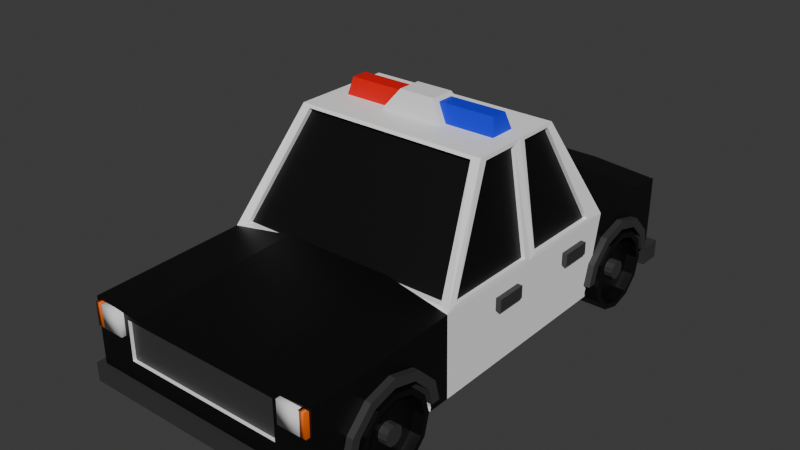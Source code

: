 # Source: Police_Car.blend  (saved by Blender 4.4.30; exported with 4.5.12 LTS)
import bpy
from mathutils import Matrix  # noqa: F401  (used for matrix-valued properties, if any)

bpy.ops.wm.read_factory_settings(use_empty=True)
scene = bpy.context.scene
scene.name = 'Scene'

# ---- collections
col_collection = bpy.data.collections.new('Collection'); scene.collection.children.link(col_collection)

# ---- materials (node trees are filled in below, after node groups)
mat_material_001 = bpy.data.materials.new('Material.001')
mat_material_002 = bpy.data.materials.new('Material.002')
mat_material_003 = bpy.data.materials.new('Material.003')
mat_material_005 = bpy.data.materials.new('Material.005')
mat_material_004 = bpy.data.materials.new('Material.004')
mat_material = bpy.data.materials.new('Material')
mat_material_007 = bpy.data.materials.new('Material.007')
mat_material_006 = bpy.data.materials.new('Material.006')

# ---- material node trees
mat_material_001.use_nodes = True; mat_material_001.node_tree.nodes.clear()
_N = mat_material_001.node_tree.nodes; _L = mat_material_001.node_tree.links
n0 = _N.new('ShaderNodeBsdfPrincipled'); n0.name = 'Principled BSDF'; n0.location = (10, 300)
n0.inputs[0].default_value = (1.0, 1.0, 1.0, 1.0)
n1 = _N.new('ShaderNodeOutputMaterial'); n1.name = 'Material Output'; n1.location = (300, 300)
_L.new(n0.outputs[0], n1.inputs[0])
n1.is_active_output = True
mat_material_002.use_nodes = True; mat_material_002.node_tree.nodes.clear()
_N = mat_material_002.node_tree.nodes; _L = mat_material_002.node_tree.links
n0 = _N.new('ShaderNodeBsdfPrincipled'); n0.name = 'Principled BSDF'; n0.location = (10, 300)
n0.inputs[0].default_value = (0.0, 0.0, 0.0, 1.0)
n1 = _N.new('ShaderNodeOutputMaterial'); n1.name = 'Material Output'; n1.location = (300, 300)
_L.new(n0.outputs[0], n1.inputs[0])
n1.is_active_output = True
mat_material_003.use_nodes = True; mat_material_003.node_tree.nodes.clear()
_N = mat_material_003.node_tree.nodes; _L = mat_material_003.node_tree.links
n0 = _N.new('ShaderNodeBsdfPrincipled'); n0.name = 'Principled BSDF'; n0.location = (10, 300)
n0.inputs[0].default_value = (0.03889, 0.03889, 0.03889, 1.0)
n1 = _N.new('ShaderNodeOutputMaterial'); n1.name = 'Material Output'; n1.location = (300, 300)
_L.new(n0.outputs[0], n1.inputs[0])
n1.is_active_output = True
mat_material_005.use_nodes = True; mat_material_005.node_tree.nodes.clear()
_N = mat_material_005.node_tree.nodes; _L = mat_material_005.node_tree.links
n0 = _N.new('ShaderNodeBsdfPrincipled'); n0.name = 'Principled BSDF'; n0.location = (10, 300)
n0.inputs[0].default_value = (0.0, 0.0, 0.0, 1.0)
n1 = _N.new('ShaderNodeOutputMaterial'); n1.name = 'Material Output'; n1.location = (300, 300)
_L.new(n0.outputs[0], n1.inputs[0])
n1.is_active_output = True
mat_material_004.use_nodes = True; mat_material_004.node_tree.nodes.clear()
_N = mat_material_004.node_tree.nodes; _L = mat_material_004.node_tree.links
n0 = _N.new('ShaderNodeBsdfPrincipled'); n0.name = 'Principled BSDF'; n0.location = (10, 300)
n0.inputs[0].default_value = (0.8004, 0.05602, 0.04718, 1.0)
n1 = _N.new('ShaderNodeOutputMaterial'); n1.name = 'Material Output'; n1.location = (300, 300)
_L.new(n0.outputs[0], n1.inputs[0])
n1.is_active_output = True
mat_material.use_nodes = True; mat_material.node_tree.nodes.clear()
_N = mat_material.node_tree.nodes; _L = mat_material.node_tree.links
n0 = _N.new('ShaderNodeBsdfPrincipled'); n0.name = 'Principled BSDF'; n0.location = (10, 300)
n0.inputs[0].default_value = (0.8006, 0.1249, 0.0, 1.0)
n1 = _N.new('ShaderNodeOutputMaterial'); n1.name = 'Material Output'; n1.location = (300, 300)
_L.new(n0.outputs[0], n1.inputs[0])
n1.is_active_output = True
mat_material_007.use_nodes = True; mat_material_007.node_tree.nodes.clear()
_N = mat_material_007.node_tree.nodes; _L = mat_material_007.node_tree.links
n0 = _N.new('ShaderNodeBsdfPrincipled'); n0.name = 'Principled BSDF'; n0.location = (10, 300)
n0.inputs[0].default_value = (0.0, 0.01637, 0.8006, 1.0)
n1 = _N.new('ShaderNodeOutputMaterial'); n1.name = 'Material Output'; n1.location = (300, 300)
_L.new(n0.outputs[0], n1.inputs[0])
n1.is_active_output = True
mat_material_006.use_nodes = True; mat_material_006.node_tree.nodes.clear()
_N = mat_material_006.node_tree.nodes; _L = mat_material_006.node_tree.links
n0 = _N.new('ShaderNodeBsdfPrincipled'); n0.name = 'Principled BSDF'; n0.location = (10, 300)
n0.inputs[0].default_value = (0.8009, 0.0, 0.002336, 1.0)
n1 = _N.new('ShaderNodeOutputMaterial'); n1.name = 'Material Output'; n1.location = (300, 300)
_L.new(n0.outputs[0], n1.inputs[0])
n1.is_active_output = True

# ---- world
world_world = bpy.data.worlds.new('World'); scene.world = world_world
world_world.use_nodes = True; world_world.node_tree.nodes.clear()
_N = world_world.node_tree.nodes; _L = world_world.node_tree.links
n0 = _N.new('ShaderNodeOutputWorld'); n0.name = 'World Output'; n0.location = (300, 300)
n1 = _N.new('ShaderNodeBackground'); n1.name = 'Background'; n1.location = (10, 300)
n1.inputs[0].default_value = (0.05088, 0.05088, 0.05088, 1.0)
_L.new(n1.outputs[0], n0.inputs[0])
n0.is_active_output = True
world_world.color = (0.05088, 0.05088, 0.05088)
world_world.sun_shadow_jitter_overblur = 0.0

# ---- meshes
me_cube_001 = bpy.data.meshes.new('Cube.001')
me_cube_001.from_pydata([(-0.6794, -1.217, -0.4061), (-0.6794, -1.217, 0.6794), (-1.0, 0.9957, -1.257), (-1.0, 0.9957, 1.0), (0.6794, -1.217, -0.4061), (0.6794, -1.217, 0.6794), (1.0, 0.9957, -1.257), (1.0, 0.9957, 1.0), (-1.0, 0.4635, -1.257), (-0.998, 0.4312, 1.097), (1.0, 0.4635, -1.257), (0.998, 0.4312, 1.097), (-1.0, -0.5059, -1.257), (0.9977, -0.4659, 1.115), (-0.9977, -0.4659, 1.115), (1.0, -0.5059, -1.257), (-0.815, -0.1679, 3.758), (-0.8147, 0.24, 3.776), (0.8147, 0.24, 3.776), (0.815, -0.1679, 3.758), (-0.9977, -0.02387, 1.115), (1.0, 0.01157, -1.257), (-1.0, 0.01157, -1.257), (0.9977, -0.02387, 1.115), (-0.815, 0.01343, 3.758), (0.815, 0.01343, 3.758), (0.998, 0.04212, 1.097), (0.9178, -0.4977, 1.077), (0.8147, 0.07958, 3.776), (0.7404, -0.2083, 3.796), (-0.7404, -0.2083, 3.796), (-0.9178, -0.4977, 1.077), (-0.998, 0.04212, 1.097), (-0.8147, 0.07958, 3.776), (0.9657, -0.02387, 1.115), (0.9657, -0.4659, 1.115), (0.7831, 0.01343, 3.758), (0.7831, -0.1679, 3.758), (-0.7537, -0.1679, 3.758), (-0.9364, -0.4659, 1.115), (-0.9364, -0.02387, 1.115), (-0.7537, 0.01343, 3.758), (-1.0, 0.01157, 1.0), (-0.9457, 0.5367, 1.051), (-0.8127, 0.04982, 3.873), (-0.765, 0.273, 3.822), (0.765, 0.273, 3.822), (0.9457, 0.5367, 1.051), (1.0, 0.01157, 1.0), (0.8127, 0.04982, 3.873), (-0.9538, 0.04212, 1.097), (-0.9538, 0.4312, 1.097), (-0.7704, 0.07958, 3.776), (-0.7704, 0.24, 3.776), (0.7772, 0.24, 3.776), (0.9606, 0.4312, 1.097), (0.9606, 0.04212, 1.097), (0.7772, 0.07958, 3.776), (-0.8127, -0.2002, 3.873), (0.8127, -0.2002, 3.873), (-0.9178, -0.4692, 1.077), (0.9178, -0.4692, 1.077), (-0.7404, -0.1798, 3.796), (0.7404, -0.1798, 3.796), (-1.0, 0.5416, 0.9748), (1.0, 0.5416, 1.0), (-0.8127, 0.2682, 3.873), (0.8127, 0.2682, 3.873), (-0.9457, 0.507, 1.051), (0.9457, 0.507, 1.051), (-0.765, 0.2432, 3.822), (0.765, 0.2432, 3.822), (-1.0, -1.217, -1.257), (1.0, -1.217, -1.257), (-0.6794, -1.202, -0.4061), (-0.6794, -1.202, 0.6794), (0.6794, -1.202, 0.6794), (0.6794, -1.202, -0.4061), (-0.4743, -0.4978, 1.275), (-1.0, -0.5155, 0.9997), (1.0, -0.5155, 0.9997), (0.4592, -0.4978, 1.275), (-0.4743, -1.264, 1.07), (-1.0, -1.217, 0.9027), (0.4592, -1.264, 1.07), (1.0, -1.217, 0.9027), (1.0, 0.8194, 1.133), (-1.0, 0.8194, 1.133), (1.0, 0.6414, 1.133), (-1.0, 0.6414, 1.133), (0.4522, 0.9957, 1.149), (0.4539, 0.5416, 1.149), (0.4634, 0.6414, 1.282), (0.4627, 0.8194, 1.282), (-0.4783, 0.5416, 1.124), (-0.4838, 0.9957, 1.149), (-0.4631, 0.6414, 1.282), (-0.4656, 0.8194, 1.282), (1.0, -1.067, -1.257), (1.0, -0.6076, -1.257), (-1.0, -1.067, -1.257), (-1.0, -0.6076, -1.257), (1.0, -0.8371, 0.2651), (1.0, -0.6345, -0.4455), (1.0, -0.7201, 0.07472), (1.0, -1.071, -1.156), (1.0, -1.04, -0.4455), (1.0, -0.6032, -1.156), (1.0, -0.954, 0.07472), (-1.0, -1.04, -0.4455), (-1.0, -0.954, 0.07472), (-1.0, -0.8371, 0.2651), (-1.0, -1.071, -1.156), (-1.0, -0.6032, -1.156), (-1.0, -0.6345, -0.4455), (-1.0, -0.7201, 0.07472), (-1.0, 0.4655, -1.257), (-1.0, 0.8119, 0.07472), (-1.0, 0.9288, -1.156), (-1.0, 0.9244, -1.257), (-1.0, 0.8975, -0.4455), (-1.0, 0.4644, -1.232), (-1.0, 0.4902, -0.4952), (-1.0, 0.4924, -0.4455), (-1.0, 0.6949, 0.2651), (-1.0, 0.578, 0.07472), (1.0, 0.4655, -1.257), (1.0, 0.9244, -1.257), (1.0, 0.4644, -1.232), (1.0, 0.4924, -0.4455), (1.0, 0.4888, -0.5264), (1.0, 0.9288, -1.156), (1.0, 0.578, 0.07472), (1.0, 0.6949, 0.2651), (1.0, 0.8975, -0.4455), (1.0, 0.8119, 0.07472), (-1.0, 0.461, -1.156), (1.0, 0.461, -1.156)], [], [(89, 87, 3, 2, 119, 118, 120, 117, 124, 125, 123, 122, 64), (116, 8, 121), (95, 90, 7, 6, 2, 3), (23, 13, 80, 48), (1, 0, 74, 75), (73, 72, 100, 98), (107, 99, 15, 80, 85, 73, 98, 105, 106, 108, 102, 104, 103), (10, 8, 116, 126), (119, 2, 6, 127), (128, 10, 126), (6, 7, 86, 88, 65, 130, 129, 132, 133, 135, 134, 131, 127), (22, 42, 64, 122, 136, 121, 8), (27, 31, 79, 80), (46, 47, 69, 71), (29, 27, 80, 59), (49, 44, 58, 59), (27, 29, 63, 61), (26, 11, 55, 56), (16, 24, 41, 38), (32, 33, 52, 50), (23, 25, 36, 34), (67, 66, 44, 49), (130, 65, 48, 21, 10, 128, 137), (14, 20, 42, 79), (21, 48, 80, 15), (19, 25, 49, 59), (0, 1, 83, 72), (12, 79, 42, 22), (31, 30, 58, 79), (24, 16, 58, 44), (20, 24, 44, 42), (25, 23, 48, 49), (35, 34, 36, 37), (25, 19, 37, 36), (19, 13, 35, 37), (13, 23, 34, 35), (40, 39, 38, 41), (14, 16, 38, 39), (24, 20, 40, 41), (20, 14, 39, 40), (32, 9, 64, 42), (17, 33, 44, 66), (9, 17, 66, 64), (18, 11, 65, 67), (11, 26, 48, 65), (28, 18, 67, 49), (33, 32, 42, 44), (26, 28, 49, 48), (51, 50, 52, 53), (17, 9, 51, 53), (9, 32, 50, 51), (33, 17, 53, 52), (56, 55, 54, 57), (28, 26, 56, 57), (18, 28, 57, 54), (11, 18, 54, 55), (16, 14, 79, 58), (30, 29, 59, 58), (13, 19, 59, 80), (81, 78, 82, 84), (60, 61, 63, 62), (31, 27, 61, 60), (30, 31, 60, 62), (29, 30, 62, 63), (65, 91, 94, 64), (64, 43, 47, 65), (46, 45, 66, 67), (45, 43, 64, 66), (47, 46, 67, 65), (69, 68, 70, 71), (45, 46, 71, 70), (43, 45, 70, 68), (47, 43, 68, 69), (1, 5, 85, 83), (4, 0, 72, 73), (5, 4, 73, 85), (77, 76, 75, 74), (5, 1, 75, 76), (4, 5, 76, 77), (0, 4, 77, 74), (81, 84, 85, 80), (84, 82, 83, 85), (82, 78, 79, 83), (78, 81, 80, 79), (112, 100, 72, 83, 79, 12, 101, 113, 114, 115, 111, 110, 109), (86, 93, 92, 88), (7, 90, 93, 86), (88, 92, 91, 65), (92, 93, 97, 96), (93, 90, 95, 97), (91, 92, 96, 94), (97, 95, 3, 87), (94, 96, 89, 64), (96, 97, 87, 89), (99, 107, 113, 101), (100, 112, 105, 98), (109, 106, 105, 112), (110, 108, 106, 109), (111, 102, 108, 110), (104, 102, 111, 115), (103, 104, 115, 114), (107, 103, 114, 113), (118, 119, 127, 131), (116, 121, 136, 137, 128, 126), (122, 123, 129, 130, 137, 136), (125, 132, 129, 123), (124, 133, 132, 125), (124, 117, 135, 133), (117, 120, 134, 135), (120, 118, 131, 134)])
me_cube_001.polygons.foreach_set('material_index', [1, 0, 1, 0, 0, 0, 1, 0, 0, 0, 1, 0, 0, 0, 0, 0, 0, 0, 0, 0, 0, 0, 0, 0, 0, 0, 1, 0, 0, 0, 0, 0, 1, 0, 0, 0, 1, 0, 0, 0, 0, 0, 0, 0, 0, 0, 0, 0, 1, 0, 0, 0, 1, 0, 0, 0, 0, 0, 0, 1, 1, 0, 0, 0, 0, 0, 0, 0, 0, 1, 0, 0, 0, 1, 1, 1, 2, 0, 0, 0, 1, 1, 1, 0, 1, 1, 1, 1, 1, 1, 1, 1, 1, 1, 0, 0, 0, 0, 0, 0, 0, 0, 0, 0, 0, 0, 0, 0, 0, 0])
_uv = me_cube_001.uv_layers.new(name='UVMap')
_uv.uv.foreach_set('vector', [0.625, 0.1924, 0.625, 0.213, 0.625, 0.25, 0.375, 0.25, 0.375, 0.2407, 0.3862, 0.2412, 0.465, 0.2365, 0.5229, 0.2237, 0.5444, 0.2064, 0.5238, 0.1905, 0.4659, 0.1809, 0.4604, 0.1809, 0.625, 0.1809, 0.375, 0.1811, 0.375, 0.1809, 0.3778, 0.1809, 0.625, 0.3453, 0.625, 0.4018, 0.625, 0.5, 0.375, 0.5, 0.375, 0.25, 0.625, 0.25, 0.625, 0.6155, 0.625, 0.6576, 0.625, 0.6602, 0.625, 0.612, 0.5895, 0.9599, 0.4105, 0.9599, 0.4105, 0.9599, 0.5895, 0.9599, 0.375, 0.75, 0.125, 0.75, 0.125, 0.7312, 0.375, 0.7312, 0.3862, 0.6732, 0.375, 0.6739, 0.375, 0.6611, 0.625, 0.6598, 0.6142, 0.75, 0.375, 0.75, 0.375, 0.7312, 0.3862, 0.7317, 0.4649, 0.7276, 0.5225, 0.7166, 0.5436, 0.7016, 0.5225, 0.6869, 0.4649, 0.6765, 0.375, 0.5691, 0.125, 0.5691, 0.125, 0.5689, 0.375, 0.5689, 0.125, 0.5093, 0.125, 0.5, 0.375, 0.5, 0.375, 0.5093, 0.3778, 0.5691, 0.375, 0.5691, 0.375, 0.5689, 0.375, 0.5, 0.625, 0.5, 0.625, 0.537, 0.625, 0.5576, 0.625, 0.5691, 0.456, 0.5691, 0.4649, 0.569, 0.5224, 0.5595, 0.5432, 0.5435, 0.5223, 0.5263, 0.4648, 0.5135, 0.3862, 0.5088, 0.375, 0.5093, 0.375, 0.138, 0.625, 0.138, 0.625, 0.1809, 0.4604, 0.1809, 0.3863, 0.1803, 0.3778, 0.1809, 0.375, 0.1809, 0.6349, 0.6611, 0.8651, 0.6611, 0.875, 0.6611, 0.625, 0.6611, 0.6326, 0.5691, 0.6315, 0.5691, 0.6315, 0.5691, 0.6326, 0.5691, 0.6365, 0.6611, 0.6349, 0.6611, 0.625, 0.6611, 0.625, 0.6611, 0.625, 0.612, 0.875, 0.612, 0.875, 0.6611, 0.625, 0.6611, 0.6349, 0.6611, 0.6365, 0.6611, 0.6365, 0.6611, 0.6349, 0.6611, 0.625, 0.6091, 0.625, 0.572, 0.625, 0.572, 0.625, 0.6091, 0.625, 0.09574, 0.625, 0.1311, 0.625, 0.1311, 0.625, 0.09574, 0.625, 0.1409, 0.625, 0.1438, 0.625, 0.1438, 0.625, 0.1409, 0.625, 0.6155, 0.625, 0.6189, 0.625, 0.6189, 0.625, 0.6155, 0.625, 0.5691, 0.875, 0.5691, 0.875, 0.612, 0.625, 0.612, 0.456, 0.5691, 0.625, 0.5691, 0.625, 0.612, 0.375, 0.612, 0.375, 0.5691, 0.3778, 0.5691, 0.3862, 0.5697, 0.625, 0.09238, 0.625, 0.1345, 0.625, 0.138, 0.625, 0.08985, 0.375, 0.612, 0.625, 0.612, 0.625, 0.6602, 0.375, 0.6611, 0.625, 0.6543, 0.625, 0.6189, 0.625, 0.612, 0.625, 0.6611, 0.4105, 0.9599, 0.5895, 0.9599, 0.6142, 1.0, 0.375, 1.0, 0.375, 0.08887, 0.625, 0.08985, 0.625, 0.138, 0.375, 0.138, 0.8651, 0.6611, 0.8635, 0.6611, 0.875, 0.6611, 0.875, 0.6611, 0.625, 0.1311, 0.625, 0.09574, 0.625, 0.08887, 0.625, 0.138, 0.625, 0.1345, 0.625, 0.1311, 0.625, 0.138, 0.625, 0.138, 0.625, 0.6189, 0.625, 0.6155, 0.625, 0.612, 0.625, 0.612, 0.625, 0.6576, 0.625, 0.6155, 0.625, 0.6189, 0.625, 0.6543, 0.625, 0.6189, 0.625, 0.6543, 0.625, 0.6543, 0.625, 0.6189, 0.625, 0.6543, 0.625, 0.6576, 0.625, 0.6576, 0.625, 0.6543, 0.625, 0.6576, 0.625, 0.6155, 0.625, 0.6155, 0.625, 0.6576, 0.625, 0.1345, 0.625, 0.09238, 0.625, 0.09574, 0.625, 0.1311, 0.625, 0.09238, 0.625, 0.09574, 0.625, 0.09574, 0.625, 0.09238, 0.625, 0.1311, 0.625, 0.1345, 0.625, 0.1345, 0.625, 0.1311, 0.625, 0.1345, 0.625, 0.09238, 0.625, 0.09238, 0.625, 0.1345, 0.625, 0.1409, 0.625, 0.178, 0.625, 0.1809, 0.625, 0.138, 0.625, 0.1751, 0.625, 0.1438, 0.625, 0.138, 0.625, 0.1809, 0.625, 0.178, 0.625, 0.1751, 0.625, 0.1809, 0.625, 0.1809, 0.625, 0.5749, 0.625, 0.572, 0.625, 0.5691, 0.625, 0.5691, 0.625, 0.572, 0.625, 0.6091, 0.625, 0.612, 0.625, 0.5691, 0.625, 0.6062, 0.625, 0.5749, 0.625, 0.5691, 0.625, 0.612, 0.625, 0.1438, 0.625, 0.1409, 0.625, 0.138, 0.625, 0.138, 0.625, 0.6091, 0.625, 0.6062, 0.625, 0.612, 0.625, 0.612, 0.625, 0.178, 0.625, 0.1409, 0.625, 0.1438, 0.625, 0.1751, 0.625, 0.1751, 0.625, 0.178, 0.625, 0.178, 0.625, 0.1751, 0.625, 0.178, 0.625, 0.1409, 0.625, 0.1409, 0.625, 0.178, 0.625, 0.1438, 0.625, 0.1751, 0.625, 0.1751, 0.625, 0.1438, 0.625, 0.6091, 0.625, 0.572, 0.625, 0.5749, 0.625, 0.6062, 0.625, 0.6062, 0.625, 0.6091, 0.625, 0.6091, 0.625, 0.6062, 0.625, 0.5749, 0.625, 0.6062, 0.625, 0.6062, 0.625, 0.5749, 0.625, 0.572, 0.625, 0.5749, 0.625, 0.5749, 0.625, 0.572, 0.625, 0.09574, 0.625, 0.09238, 0.625, 0.09018, 0.625, 0.08887, 0.8635, 0.6611, 0.6365, 0.6611, 0.625, 0.6611, 0.875, 0.6611, 0.625, 0.6576, 0.625, 0.6543, 0.625, 0.6611, 0.625, 0.6598, 0.6372, 0.6733, 0.8628, 0.6733, 0.8628, 0.7378, 0.6372, 0.7378, 0.8651, 0.6611, 0.6349, 0.6611, 0.6365, 0.6611, 0.8635, 0.6611, 0.8651, 0.6611, 0.6349, 0.6611, 0.6349, 0.6611, 0.8651, 0.6611, 0.8635, 0.6611, 0.8651, 0.6611, 0.8651, 0.6611, 0.8635, 0.6611, 0.6365, 0.6611, 0.8635, 0.6611, 0.8635, 0.6611, 0.6365, 0.6611, 0.625, 0.5691, 0.7231, 0.5691, 0.7794, 0.5691, 0.875, 0.5691, 0.875, 0.5691, 0.8685, 0.5691, 0.6315, 0.5691, 0.625, 0.5691, 0.6326, 0.5691, 0.8674, 0.5691, 0.875, 0.5691, 0.625, 0.5691, 0.8674, 0.5691, 0.8685, 0.5691, 0.875, 0.5691, 0.875, 0.5691, 0.6315, 0.5691, 0.6326, 0.5691, 0.625, 0.5691, 0.625, 0.5691, 0.6315, 0.5691, 0.8685, 0.5691, 0.8674, 0.5691, 0.6326, 0.5691, 0.8674, 0.5691, 0.6326, 0.5691, 0.6326, 0.5691, 0.8674, 0.5691, 0.8685, 0.5691, 0.8674, 0.5691, 0.8674, 0.5691, 0.8685, 0.5691, 0.6315, 0.5691, 0.8685, 0.5691, 0.8685, 0.5691, 0.6315, 0.5691, 0.5895, 0.9599, 0.5895, 0.7901, 0.6142, 0.75, 0.6142, 1.0, 0.4105, 0.7901, 0.4105, 0.9599, 0.375, 1.0, 0.375, 0.75, 0.5895, 0.7901, 0.4105, 0.7901, 0.375, 0.75, 0.6142, 0.75, 0.4105, 0.7901, 0.5895, 0.7901, 0.5895, 0.9599, 0.4105, 0.9599, 0.5895, 0.7901, 0.5895, 0.9599, 0.5895, 0.9599, 0.5895, 0.7901, 0.4105, 0.7901, 0.5895, 0.7901, 0.5895, 0.7901, 0.4105, 0.7901, 0.4105, 0.9599, 0.4105, 0.7901, 0.4105, 0.7901, 0.4105, 0.9599, 0.6372, 0.6733, 0.6372, 0.7378, 0.6142, 0.75, 0.625, 0.6598, 0.6372, 0.7378, 0.8628, 0.7378, 0.875, 0.75, 0.625, 0.75, 0.8628, 0.7378, 0.8628, 0.6733, 0.875, 0.6611, 0.875, 0.75, 0.8628, 0.6733, 0.6372, 0.6733, 0.625, 0.6611, 0.875, 0.6611, 0.3862, 0.01827, 0.375, 0.01879, 0.375, 0.0, 0.6142, 0.0, 0.625, 0.09016, 0.375, 0.08887, 0.375, 0.07615, 0.3862, 0.07679, 0.4649, 0.07352, 0.5225, 0.06313, 0.5436, 0.04838, 0.5225, 0.0334, 0.4649, 0.02238, 0.625, 0.537, 0.7225, 0.537, 0.7225, 0.5576, 0.625, 0.5576, 0.625, 0.5, 0.7232, 0.5, 0.7225, 0.537, 0.625, 0.537, 0.625, 0.5576, 0.7225, 0.5576, 0.7231, 0.5691, 0.625, 0.5691, 0.7225, 0.5576, 0.7225, 0.537, 0.7786, 0.537, 0.7784, 0.5576, 0.7225, 0.537, 0.7232, 0.5, 0.7797, 0.5, 0.7786, 0.537, 0.7231, 0.5691, 0.7225, 0.5576, 0.7784, 0.5576, 0.7794, 0.5691, 0.7786, 0.537, 0.7797, 0.5, 0.875, 0.5, 0.875, 0.537, 0.7794, 0.5691, 0.7784, 0.5576, 0.875, 0.5576, 0.875, 0.5691, 0.7784, 0.5576, 0.7786, 0.537, 0.875, 0.537, 0.875, 0.5576, 0.9881, 0.9065, 1.0, 0.9065, 1.0, 0.6095, 0.9881, 0.6095, 0.5119, 0.6095, 0.5, 0.6095, 0.5, 0.9065, 0.5119, 0.9065, 0.4167, 0.6095, 0.4167, 0.9065, 0.5, 0.9065, 0.5, 0.6095, 0.3333, 0.6095, 0.3333, 0.9065, 0.4167, 0.9065, 0.4167, 0.6095, 0.25, 0.6095, 0.25, 0.9065, 0.3333, 0.9065, 0.3333, 0.6095, 0.1667, 0.9065, 0.25, 0.9065, 0.25, 0.6095, 0.1667, 0.6095, 0.08333, 0.9065, 0.1667, 0.9065, 0.1667, 0.6095, 0.08333, 0.6095, 7.451e-08, 0.9065, 0.08333, 0.9065, 0.08333, 0.6095, 7.451e-08, 0.6095, 1.0, 0.6095, 0.9881, 0.6095, 0.9881, 0.9065, 1.0, 0.9065, 0.5119, 0.6095, 0.509, 0.6095, 0.5, 0.6095, 0.5, 0.9065, 0.5089, 0.9065, 0.5119, 0.9065, 0.4225, 0.6095, 0.4167, 0.6095, 0.4167, 0.9065, 0.4262, 0.9065, 0.5, 0.9065, 0.5, 0.6095, 0.3333, 0.6095, 0.3333, 0.9065, 0.4167, 0.9065, 0.4167, 0.6095, 0.25, 0.6095, 0.25, 0.9065, 0.3333, 0.9065, 0.3333, 0.6095, 0.25, 0.6095, 0.1667, 0.6095, 0.1667, 0.9065, 0.25, 0.9065, 0.1667, 0.6095, 0.08333, 0.6095, 0.08333, 0.9065, 0.1667, 0.9065, 0.08333, 0.6095, 7.451e-08, 0.6095, 7.451e-08, 0.9065, 0.08333, 0.9065])
me_cube_001.materials.append(mat_material_001)
me_cube_001.materials.append(mat_material_002)
me_cube_001.materials.append(mat_material_003)
me_cube_001.materials.append(mat_material_005)
me_cube_001.update()
me_cube_002 = bpy.data.meshes.new('Cube.002')
me_cube_002.from_pydata([(-1.0, -1.0, -1.0), (-1.0, -1.0, 1.0), (-1.0, 1.0, -1.0), (-1.0, 1.0, 1.0), (1.0, -1.0, -1.0), (1.0, -1.0, 1.0), (1.0, 1.0, -1.0), (1.0, 1.0, 1.0)], [], [(0, 1, 3, 2), (2, 3, 7, 6), (6, 7, 5, 4), (4, 5, 1, 0), (7, 3, 1, 5)])
_uv = me_cube_002.uv_layers.new(name='UVMap')
_uv.uv.foreach_set('vector', [0.375, 0.0, 0.625, 0.0, 0.625, 0.25, 0.375, 0.25, 0.375, 0.25, 0.625, 0.25, 0.625, 0.5, 0.375, 0.5, 0.375, 0.5, 0.625, 0.5, 0.625, 0.75, 0.375, 0.75, 0.375, 0.75, 0.625, 0.75, 0.625, 1.0, 0.375, 1.0, 0.625, 0.5, 0.875, 0.5, 0.875, 0.75, 0.625, 0.75])
me_cube_002.materials.append(mat_material_003)
me_cube_002.update()
me_cube_004 = bpy.data.meshes.new('Cube.004')
me_cube_004.from_pydata([(-1.0, -1.0, -1.0), (-1.0, -1.0, 1.0), (-1.0, 1.0, -1.0), (-1.0, 1.0, 1.0), (1.0, -1.0, -1.0), (1.0, -1.0, 1.0), (1.0, 1.0, -1.0), (1.0, 1.0, 1.0)], [], [(0, 1, 3, 2), (2, 3, 7, 6), (6, 7, 5, 4), (4, 5, 1, 0), (2, 6, 4, 0), (7, 3, 1, 5)])
me_cube_004.polygons.foreach_set('use_smooth', [True] * 6)
_uv = me_cube_004.uv_layers.new(name='UVMap')
_uv.uv.foreach_set('vector', [0.375, 0.0, 0.625, 0.0, 0.625, 0.25, 0.375, 0.25, 0.375, 0.25, 0.625, 0.25, 0.625, 0.5, 0.375, 0.5, 0.375, 0.5, 0.625, 0.5, 0.625, 0.75, 0.375, 0.75, 0.375, 0.75, 0.625, 0.75, 0.625, 1.0, 0.375, 1.0, 0.125, 0.5, 0.375, 0.5, 0.375, 0.75, 0.125, 0.75, 0.625, 0.5, 0.875, 0.5, 0.875, 0.75, 0.625, 0.75])
me_cube_004.update()
me_cube_005 = bpy.data.meshes.new('Cube.005')
me_cube_005.from_pydata([(-1.0, -1.0, -1.0), (-1.0, -1.0, 1.0), (-1.0, 1.0, -1.0), (-1.0, 1.0, 1.0), (1.0, -1.0, -1.0), (1.0, -1.0, 1.0), (1.0, 1.0, -1.0), (1.0, 1.0, 1.0)], [], [(0, 1, 3, 2), (2, 3, 7, 6), (6, 7, 5, 4), (4, 5, 1, 0), (2, 6, 4, 0), (7, 3, 1, 5)])
me_cube_005.polygons.foreach_set('use_smooth', [True] * 6)
_uv = me_cube_005.uv_layers.new(name='UVMap')
_uv.uv.foreach_set('vector', [0.375, 0.0, 0.625, 0.0, 0.625, 0.25, 0.375, 0.25, 0.375, 0.25, 0.625, 0.25, 0.625, 0.5, 0.375, 0.5, 0.375, 0.5, 0.625, 0.5, 0.625, 0.75, 0.375, 0.75, 0.375, 0.75, 0.625, 0.75, 0.625, 1.0, 0.375, 1.0, 0.125, 0.5, 0.375, 0.5, 0.375, 0.75, 0.125, 0.75, 0.625, 0.5, 0.875, 0.5, 0.875, 0.75, 0.625, 0.75])
me_cube_005.materials.append(None)
me_cube_005.update()
me_cube_006 = bpy.data.meshes.new('Cube.006')
me_cube_006.from_pydata([(-1.0, -1.0, -1.0), (-1.0, -1.0, 1.0), (-1.0, 1.0, -1.0), (-1.0, 1.0, 1.0), (1.0, -1.0, -1.0), (1.0, -1.0, 1.0), (1.0, 1.0, -1.0), (1.0, 1.0, 1.0)], [], [(0, 1, 3, 2), (2, 3, 7, 6), (6, 7, 5, 4), (4, 5, 1, 0), (2, 6, 4, 0), (7, 3, 1, 5)])
me_cube_006.polygons.foreach_set('use_smooth', [True] * 6)
_uv = me_cube_006.uv_layers.new(name='UVMap')
_uv.uv.foreach_set('vector', [0.375, 0.0, 0.625, 0.0, 0.625, 0.25, 0.375, 0.25, 0.375, 0.25, 0.625, 0.25, 0.625, 0.5, 0.375, 0.5, 0.375, 0.5, 0.625, 0.5, 0.625, 0.75, 0.375, 0.75, 0.375, 0.75, 0.625, 0.75, 0.625, 1.0, 0.375, 1.0, 0.125, 0.5, 0.375, 0.5, 0.375, 0.75, 0.125, 0.75, 0.625, 0.5, 0.875, 0.5, 0.875, 0.75, 0.625, 0.75])
me_cube_006.materials.append(mat_material_004)
me_cube_006.update()
me_cube_007 = bpy.data.meshes.new('Cube.007')
me_cube_007.from_pydata([(-1.0, -1.0, -1.0), (-1.0, -1.0, 1.0), (-1.0, 1.0, -1.0), (-1.0, 1.0, 1.0), (1.0, -1.0, -1.0), (1.0, -1.0, 1.0), (1.0, 1.0, -1.0), (1.0, 1.0, 1.0)], [], [(0, 1, 3, 2), (2, 3, 7, 6), (6, 7, 5, 4), (4, 5, 1, 0), (2, 6, 4, 0), (7, 3, 1, 5)])
me_cube_007.polygons.foreach_set('use_smooth', [True] * 6)
_uv = me_cube_007.uv_layers.new(name='UVMap')
_uv.uv.foreach_set('vector', [0.375, 0.0, 0.625, 0.0, 0.625, 0.25, 0.375, 0.25, 0.375, 0.25, 0.625, 0.25, 0.625, 0.5, 0.375, 0.5, 0.375, 0.5, 0.625, 0.5, 0.625, 0.75, 0.375, 0.75, 0.375, 0.75, 0.625, 0.75, 0.625, 1.0, 0.375, 1.0, 0.125, 0.5, 0.375, 0.5, 0.375, 0.75, 0.125, 0.75, 0.625, 0.5, 0.875, 0.5, 0.875, 0.75, 0.625, 0.75])
me_cube_007.materials.append(mat_material_004)
me_cube_007.update()
me_cube_010 = bpy.data.meshes.new('Cube.010')
me_cube_010.from_pydata([(-1.0, -1.0, -1.0), (-1.0, -1.0, 1.0), (-1.0, 1.0, -1.0), (-1.0, 1.0, 1.0), (1.0, -1.0, -1.0), (1.0, -1.0, 1.0), (1.0, 1.0, -1.0), (1.0, 1.0, 1.0)], [], [(0, 1, 3, 2), (2, 3, 7, 6), (6, 7, 5, 4), (4, 5, 1, 0), (2, 6, 4, 0), (7, 3, 1, 5)])
me_cube_010.polygons.foreach_set('use_smooth', [True] * 6)
_uv = me_cube_010.uv_layers.new(name='UVMap')
_uv.uv.foreach_set('vector', [0.375, 0.0, 0.625, 0.0, 0.625, 0.25, 0.375, 0.25, 0.375, 0.25, 0.625, 0.25, 0.625, 0.5, 0.375, 0.5, 0.375, 0.5, 0.625, 0.5, 0.625, 0.75, 0.375, 0.75, 0.375, 0.75, 0.625, 0.75, 0.625, 1.0, 0.375, 1.0, 0.125, 0.5, 0.375, 0.5, 0.375, 0.75, 0.125, 0.75, 0.625, 0.5, 0.875, 0.5, 0.875, 0.75, 0.625, 0.75])
me_cube_010.materials.append(mat_material)
me_cube_010.update()
me_cube_011 = bpy.data.meshes.new('Cube.011')
me_cube_011.from_pydata([(-1.0, -1.0, -1.0), (-1.0, -1.0, 1.0), (-1.0, 1.0, -1.0), (-1.0, 1.0, 1.0), (1.0, -1.0, -1.0), (1.0, -1.0, 1.0), (1.0, 1.0, -1.0), (1.0, 1.0, 1.0)], [], [(0, 1, 3, 2), (2, 3, 7, 6), (6, 7, 5, 4), (4, 5, 1, 0), (2, 6, 4, 0), (7, 3, 1, 5)])
me_cube_011.polygons.foreach_set('use_smooth', [True] * 6)
_uv = me_cube_011.uv_layers.new(name='UVMap')
_uv.uv.foreach_set('vector', [0.375, 0.0, 0.625, 0.0, 0.625, 0.25, 0.375, 0.25, 0.375, 0.25, 0.625, 0.25, 0.625, 0.5, 0.375, 0.5, 0.375, 0.5, 0.625, 0.5, 0.625, 0.75, 0.375, 0.75, 0.375, 0.75, 0.625, 0.75, 0.625, 1.0, 0.375, 1.0, 0.125, 0.5, 0.375, 0.5, 0.375, 0.75, 0.125, 0.75, 0.625, 0.5, 0.875, 0.5, 0.875, 0.75, 0.625, 0.75])
me_cube_011.materials.append(mat_material)
me_cube_011.update()
me_cube_012 = bpy.data.meshes.new('Cube.012')
me_cube_012.from_pydata([(-1.0, -1.0, -1.0), (-1.0, -1.0, 1.0), (-1.0, 1.0, -1.0), (-1.0, 1.0, 1.0), (1.0, -1.0, -1.0), (1.0, -1.0, 1.0), (1.0, 1.0, -1.0), (1.0, 1.0, 1.0)], [], [(2, 3, 7, 6), (6, 7, 5, 4), (4, 5, 1, 0), (2, 6, 4, 0), (7, 3, 1, 5)])
_uv = me_cube_012.uv_layers.new(name='UVMap')
_uv.uv.foreach_set('vector', [0.375, 0.25, 0.625, 0.25, 0.625, 0.5, 0.375, 0.5, 0.375, 0.5, 0.625, 0.5, 0.625, 0.75, 0.375, 0.75, 0.375, 0.75, 0.625, 0.75, 0.625, 1.0, 0.375, 1.0, 0.125, 0.5, 0.375, 0.5, 0.375, 0.75, 0.125, 0.75, 0.625, 0.5, 0.875, 0.5, 0.875, 0.75, 0.625, 0.75])
me_cube_012.materials.append(mat_material_003)
me_cube_012.update()
me_cube_013 = bpy.data.meshes.new('Cube.013')
me_cube_013.from_pydata([(-1.0, -1.0, -1.0), (-1.0, -1.0, 1.0), (-1.0, 1.0, -1.0), (-1.0, 1.0, 1.0), (1.0, -1.0, -1.0), (1.0, -1.0, 1.0), (1.0, 1.0, -1.0), (1.0, 1.0, 1.0)], [], [(2, 3, 7, 6), (6, 7, 5, 4), (4, 5, 1, 0), (2, 6, 4, 0), (7, 3, 1, 5)])
_uv = me_cube_013.uv_layers.new(name='UVMap')
_uv.uv.foreach_set('vector', [0.375, 0.25, 0.625, 0.25, 0.625, 0.5, 0.375, 0.5, 0.375, 0.5, 0.625, 0.5, 0.625, 0.75, 0.375, 0.75, 0.375, 0.75, 0.625, 0.75, 0.625, 1.0, 0.375, 1.0, 0.125, 0.5, 0.375, 0.5, 0.375, 0.75, 0.125, 0.75, 0.625, 0.5, 0.875, 0.5, 0.875, 0.75, 0.625, 0.75])
me_cube_013.materials.append(mat_material_003)
me_cube_013.update()
me_cube_014 = bpy.data.meshes.new('Cube.014')
me_cube_014.from_pydata([(-1.0, -1.0, -1.0), (-1.0, -1.0, 1.0), (-1.0, 1.0, -1.0), (-1.0, 1.0, 1.0), (1.0, -1.0, -1.0), (1.0, -1.0, 1.0), (1.0, 1.0, -1.0), (1.0, 1.0, 1.0)], [], [(0, 1, 3, 2), (2, 3, 7, 6), (4, 5, 1, 0), (2, 6, 4, 0), (7, 3, 1, 5)])
_uv = me_cube_014.uv_layers.new(name='UVMap')
_uv.uv.foreach_set('vector', [0.375, 0.0, 0.625, 0.0, 0.625, 0.25, 0.375, 0.25, 0.375, 0.25, 0.625, 0.25, 0.625, 0.5, 0.375, 0.5, 0.375, 0.75, 0.625, 0.75, 0.625, 1.0, 0.375, 1.0, 0.125, 0.5, 0.375, 0.5, 0.375, 0.75, 0.125, 0.75, 0.625, 0.5, 0.875, 0.5, 0.875, 0.75, 0.625, 0.75])
me_cube_014.materials.append(mat_material_003)
me_cube_014.update()
me_cube_015 = bpy.data.meshes.new('Cube.015')
me_cube_015.from_pydata([(-1.0, -1.0, -1.0), (-1.0, -1.0, 1.0), (-1.0, 1.0, -1.0), (-1.0, 1.0, 1.0), (1.0, -1.0, -1.0), (1.0, -1.0, 1.0), (1.0, 1.0, -1.0), (1.0, 1.0, 1.0)], [], [(0, 1, 3, 2), (2, 3, 7, 6), (4, 5, 1, 0), (2, 6, 4, 0), (7, 3, 1, 5)])
_uv = me_cube_015.uv_layers.new(name='UVMap')
_uv.uv.foreach_set('vector', [0.375, 0.0, 0.625, 0.0, 0.625, 0.25, 0.375, 0.25, 0.375, 0.25, 0.625, 0.25, 0.625, 0.5, 0.375, 0.5, 0.375, 0.75, 0.625, 0.75, 0.625, 1.0, 0.375, 1.0, 0.125, 0.5, 0.375, 0.5, 0.375, 0.75, 0.125, 0.75, 0.625, 0.5, 0.875, 0.5, 0.875, 0.75, 0.625, 0.75])
me_cube_015.materials.append(mat_material_003)
me_cube_015.update()
me_cylinder_004 = bpy.data.meshes.new('Cylinder.004')
me_cylinder_004.from_pydata([(-0.5, -0.866, -1.0), (-0.5, -0.866, 1.0), (-0.866, -0.5, -1.0), (-0.866, -0.5, 1.0), (-1.0, 7.153e-07, -1.0), (-1.0, 7.153e-07, 1.0), (-0.866, 0.5, -1.0), (-0.866, 0.5, 1.0), (-0.5, 0.866, -1.0), (-0.5, 0.866, 1.0), (-0.4184, 0.7247, 1.0), (-0.8368, 7.153e-07, 1.0), (-0.4184, -0.7247, 1.0), (-0.7247, -0.4184, 1.0), (-0.7247, 0.4184, 1.0), (-0.7247, -0.4184, -1.0), (-0.8368, 7.153e-07, -1.0), (-0.7247, 0.4184, -1.0), (-0.4184, -0.7247, -1.0), (-0.4184, 0.7247, -1.0), (-0.121, -0.9676, 1.0), (-0.121, -0.9676, -1.0), (-0.121, -0.8044, 1.0), (-0.121, 0.9676, 1.0), (-0.121, 0.8044, 1.0), (-0.121, 0.9676, -1.0), (-0.121, -0.8044, -1.0), (-0.121, 0.8044, -1.0)], [], [(1, 0, 21, 20), (0, 1, 3, 2), (2, 3, 5, 4), (4, 5, 7, 6), (14, 7, 5, 3, 1, 20, 22, 12, 13, 11), (23, 9, 7, 14, 10, 24), (6, 7, 9, 8), (8, 9, 23, 25), (15, 18, 0, 2, 4, 6, 8, 19, 17, 16), (21, 0, 18, 26), (19, 8, 25, 27), (26, 18, 12, 22), (13, 12, 18, 15), (16, 11, 13, 15), (17, 14, 11, 16), (19, 10, 14, 17), (10, 19, 27, 24), (24, 27, 25, 23), (20, 21, 26, 22)])
_uv = me_cylinder_004.uv_layers.new(name='UVMap')
_uv.uv.foreach_set('vector', [0.4167, 1.0, 0.4167, 0.5, 0.4798, 0.5, 0.4798, 1.0, 0.4167, 0.5, 0.4167, 1.0, 0.3333, 1.0, 0.3333, 0.5, 0.3333, 0.5, 0.3333, 1.0, 0.25, 1.0, 0.25, 0.5, 0.25, 0.5, 0.25, 1.0, 0.1667, 1.0, 0.1667, 0.5, 0.07607, 0.3504, 0.04215, 0.37, 0.01, 0.25, 0.04215, 0.13, 0.13, 0.04215, 0.221, 0.01778, 0.221, 0.05695, 0.1496, 0.07607, 0.07607, 0.1496, 0.04917, 0.25, 0.221, 0.4822, 0.13, 0.4578, 0.04215, 0.37, 0.07607, 0.3504, 0.1496, 0.4239, 0.221, 0.4431, 0.1667, 0.5, 0.1667, 1.0, 0.08333, 1.0, 0.08333, 0.5, 0.08333, 0.5, 0.08333, 1.0, 0.02017, 1.0, 0.02017, 0.5, 0.5761, 0.1496, 0.6496, 0.07607, 0.63, 0.04215, 0.5422, 0.13, 0.51, 0.25, 0.5422, 0.37, 0.63, 0.4578, 0.6496, 0.4239, 0.5761, 0.3504, 0.5492, 0.25, 0.721, 0.01778, 0.63, 0.04215, 0.6496, 0.07607, 0.721, 0.05695, 0.6496, 0.4239, 0.63, 0.4578, 0.721, 0.4822, 0.721, 0.4431, 0.4759, 0.6172, 0.4167, 0.6172, 0.4167, 0.8828, 0.4759, 0.8828, 0.3333, 0.8828, 0.4167, 0.8828, 0.4167, 0.6172, 0.3333, 0.6172, 0.25, 0.6172, 0.25, 0.8828, 0.3333, 0.8828, 0.3333, 0.6172, 0.1667, 0.6172, 0.1667, 0.8828, 0.25, 0.8828, 0.25, 0.6172, 0.08333, 0.6172, 0.08333, 0.8828, 0.1667, 0.8828, 0.1667, 0.6172, 0.08333, 0.8828, 0.08333, 0.6172, 0.02411, 0.6172, 0.02411, 0.8828, 0.625, 0.5272, 0.625, 0.5272, 0.625, 0.5174, 0.625, 0.5174, 0.625, 0.6335, 0.625, 0.6335, 0.625, 0.6237, 0.625, 0.6237])
me_cylinder_004.materials.append(mat_material_003)
me_cylinder_004.update()
me_cylinder_001 = bpy.data.meshes.new('Cylinder.001')
me_cylinder_001.from_pydata([(-0.5, -0.866, -1.0), (-0.5, -0.866, 1.0), (-0.866, -0.5, -1.0), (-0.866, -0.5, 1.0), (-1.0, 7.153e-07, -1.0), (-1.0, 7.153e-07, 1.0), (-0.866, 0.5, -1.0), (-0.866, 0.5, 1.0), (-0.5, 0.866, -1.0), (-0.5, 0.866, 1.0), (-0.4184, 0.7247, 1.0), (-0.8368, 7.153e-07, 1.0), (-0.4184, -0.7247, 1.0), (-0.7247, -0.4184, 1.0), (-0.7247, 0.4184, 1.0), (-0.7247, -0.4184, -1.0), (-0.8368, 7.153e-07, -1.0), (-0.7247, 0.4184, -1.0), (-0.4184, -0.7247, -1.0), (-0.4184, 0.7247, -1.0), (-0.121, -0.9676, 1.0), (-0.121, -0.9676, -1.0), (-0.121, -0.8044, 1.0), (-0.121, 0.9676, 1.0), (-0.121, 0.8044, 1.0), (-0.121, 0.9676, -1.0), (-0.121, -0.8044, -1.0), (-0.121, 0.8044, -1.0)], [], [(1, 0, 21, 20), (0, 1, 3, 2), (2, 3, 5, 4), (4, 5, 7, 6), (14, 7, 5, 3, 1, 20, 22, 12, 13, 11), (23, 9, 7, 14, 10, 24), (6, 7, 9, 8), (8, 9, 23, 25), (15, 18, 0, 2, 4, 6, 8, 19, 17, 16), (21, 0, 18, 26), (19, 8, 25, 27), (26, 18, 12, 22), (13, 12, 18, 15), (16, 11, 13, 15), (17, 14, 11, 16), (19, 10, 14, 17), (10, 19, 27, 24), (24, 27, 25, 23), (20, 21, 26, 22)])
_uv = me_cylinder_001.uv_layers.new(name='UVMap')
_uv.uv.foreach_set('vector', [0.4167, 1.0, 0.4167, 0.5, 0.4798, 0.5, 0.4798, 1.0, 0.4167, 0.5, 0.4167, 1.0, 0.3333, 1.0, 0.3333, 0.5, 0.3333, 0.5, 0.3333, 1.0, 0.25, 1.0, 0.25, 0.5, 0.25, 0.5, 0.25, 1.0, 0.1667, 1.0, 0.1667, 0.5, 0.07607, 0.3504, 0.04215, 0.37, 0.01, 0.25, 0.04215, 0.13, 0.13, 0.04215, 0.221, 0.01778, 0.221, 0.05695, 0.1496, 0.07607, 0.07607, 0.1496, 0.04917, 0.25, 0.221, 0.4822, 0.13, 0.4578, 0.04215, 0.37, 0.07607, 0.3504, 0.1496, 0.4239, 0.221, 0.4431, 0.1667, 0.5, 0.1667, 1.0, 0.08333, 1.0, 0.08333, 0.5, 0.08333, 0.5, 0.08333, 1.0, 0.02017, 1.0, 0.02017, 0.5, 0.5761, 0.1496, 0.6496, 0.07607, 0.63, 0.04215, 0.5422, 0.13, 0.51, 0.25, 0.5422, 0.37, 0.63, 0.4578, 0.6496, 0.4239, 0.5761, 0.3504, 0.5492, 0.25, 0.721, 0.01778, 0.63, 0.04215, 0.6496, 0.07607, 0.721, 0.05695, 0.6496, 0.4239, 0.63, 0.4578, 0.721, 0.4822, 0.721, 0.4431, 0.4759, 0.6172, 0.4167, 0.6172, 0.4167, 0.8828, 0.4759, 0.8828, 0.3333, 0.8828, 0.4167, 0.8828, 0.4167, 0.6172, 0.3333, 0.6172, 0.25, 0.6172, 0.25, 0.8828, 0.3333, 0.8828, 0.3333, 0.6172, 0.1667, 0.6172, 0.1667, 0.8828, 0.25, 0.8828, 0.25, 0.6172, 0.08333, 0.6172, 0.08333, 0.8828, 0.1667, 0.8828, 0.1667, 0.6172, 0.08333, 0.8828, 0.08333, 0.6172, 0.02411, 0.6172, 0.02411, 0.8828, 0.625, 0.5272, 0.625, 0.5272, 0.625, 0.5174, 0.625, 0.5174, 0.625, 0.6335, 0.625, 0.6335, 0.625, 0.6237, 0.625, 0.6237])
me_cylinder_001.materials.append(mat_material_003)
me_cylinder_001.update()
me_cylinder_002 = bpy.data.meshes.new('Cylinder.002')
me_cylinder_002.from_pydata([(-0.5, -0.866, -1.0), (-0.5, -0.866, 1.0), (-0.866, -0.5, -1.0), (-0.866, -0.5, 1.0), (-1.0, 7.153e-07, -1.0), (-1.0, 7.153e-07, 1.0), (-0.866, 0.5, -1.0), (-0.866, 0.5, 1.0), (-0.5, 0.866, -1.0), (-0.5, 0.866, 1.0), (-0.4184, 0.7247, 1.0), (-0.8368, 7.153e-07, 1.0), (-0.4184, -0.7247, 1.0), (-0.7247, -0.4184, 1.0), (-0.7247, 0.4184, 1.0), (-0.7247, -0.4184, -1.0), (-0.8368, 7.153e-07, -1.0), (-0.7247, 0.4184, -1.0), (-0.4184, -0.7247, -1.0), (-0.4184, 0.7247, -1.0), (-0.121, -0.9676, 1.0), (-0.121, -0.9676, -1.0), (-0.121, -0.8044, 1.0), (-0.121, 0.9676, 1.0), (-0.121, 0.8044, 1.0), (-0.121, 0.9676, -1.0), (-0.121, -0.8044, -1.0), (-0.121, 0.8044, -1.0)], [], [(1, 0, 21, 20), (0, 1, 3, 2), (2, 3, 5, 4), (4, 5, 7, 6), (14, 7, 5, 3, 1, 20, 22, 12, 13, 11), (23, 9, 7, 14, 10, 24), (6, 7, 9, 8), (8, 9, 23, 25), (15, 18, 0, 2, 4, 6, 8, 19, 17, 16), (21, 0, 18, 26), (19, 8, 25, 27), (26, 18, 12, 22), (13, 12, 18, 15), (16, 11, 13, 15), (17, 14, 11, 16), (19, 10, 14, 17), (10, 19, 27, 24), (24, 27, 25, 23), (20, 21, 26, 22)])
_uv = me_cylinder_002.uv_layers.new(name='UVMap')
_uv.uv.foreach_set('vector', [0.4167, 1.0, 0.4167, 0.5, 0.4798, 0.5, 0.4798, 1.0, 0.4167, 0.5, 0.4167, 1.0, 0.3333, 1.0, 0.3333, 0.5, 0.3333, 0.5, 0.3333, 1.0, 0.25, 1.0, 0.25, 0.5, 0.25, 0.5, 0.25, 1.0, 0.1667, 1.0, 0.1667, 0.5, 0.07607, 0.3504, 0.04215, 0.37, 0.01, 0.25, 0.04215, 0.13, 0.13, 0.04215, 0.221, 0.01778, 0.221, 0.05695, 0.1496, 0.07607, 0.07607, 0.1496, 0.04917, 0.25, 0.221, 0.4822, 0.13, 0.4578, 0.04215, 0.37, 0.07607, 0.3504, 0.1496, 0.4239, 0.221, 0.4431, 0.1667, 0.5, 0.1667, 1.0, 0.08333, 1.0, 0.08333, 0.5, 0.08333, 0.5, 0.08333, 1.0, 0.02017, 1.0, 0.02017, 0.5, 0.5761, 0.1496, 0.6496, 0.07607, 0.63, 0.04215, 0.5422, 0.13, 0.51, 0.25, 0.5422, 0.37, 0.63, 0.4578, 0.6496, 0.4239, 0.5761, 0.3504, 0.5492, 0.25, 0.721, 0.01778, 0.63, 0.04215, 0.6496, 0.07607, 0.721, 0.05695, 0.6496, 0.4239, 0.63, 0.4578, 0.721, 0.4822, 0.721, 0.4431, 0.4759, 0.6172, 0.4167, 0.6172, 0.4167, 0.8828, 0.4759, 0.8828, 0.3333, 0.8828, 0.4167, 0.8828, 0.4167, 0.6172, 0.3333, 0.6172, 0.25, 0.6172, 0.25, 0.8828, 0.3333, 0.8828, 0.3333, 0.6172, 0.1667, 0.6172, 0.1667, 0.8828, 0.25, 0.8828, 0.25, 0.6172, 0.08333, 0.6172, 0.08333, 0.8828, 0.1667, 0.8828, 0.1667, 0.6172, 0.08333, 0.8828, 0.08333, 0.6172, 0.02411, 0.6172, 0.02411, 0.8828, 0.625, 0.5272, 0.625, 0.5272, 0.625, 0.5174, 0.625, 0.5174, 0.625, 0.6335, 0.625, 0.6335, 0.625, 0.6237, 0.625, 0.6237])
me_cylinder_002.materials.append(mat_material_003)
me_cylinder_002.update()
me_cylinder_003 = bpy.data.meshes.new('Cylinder.003')
me_cylinder_003.from_pydata([(-0.5, -0.866, -1.0), (-0.5, -0.866, 1.0), (-0.866, -0.5, -1.0), (-0.866, -0.5, 1.0), (-1.0, 7.153e-07, -1.0), (-1.0, 7.153e-07, 1.0), (-0.866, 0.5, -1.0), (-0.866, 0.5, 1.0), (-0.5, 0.866, -1.0), (-0.5, 0.866, 1.0), (-0.4184, 0.7247, 1.0), (-0.8368, 7.153e-07, 1.0), (-0.4184, -0.7247, 1.0), (-0.7247, -0.4184, 1.0), (-0.7247, 0.4184, 1.0), (-0.7247, -0.4184, -1.0), (-0.8368, 7.153e-07, -1.0), (-0.7247, 0.4184, -1.0), (-0.4184, -0.7247, -1.0), (-0.4184, 0.7247, -1.0), (-0.121, -0.9676, 1.0), (-0.121, -0.9676, -1.0), (-0.121, -0.8044, 1.0), (-0.121, 0.9676, 1.0), (-0.121, 0.8044, 1.0), (-0.121, 0.9676, -1.0), (-0.121, -0.8044, -1.0), (-0.121, 0.8044, -1.0)], [], [(1, 0, 21, 20), (0, 1, 3, 2), (2, 3, 5, 4), (4, 5, 7, 6), (14, 7, 5, 3, 1, 20, 22, 12, 13, 11), (23, 9, 7, 14, 10, 24), (6, 7, 9, 8), (8, 9, 23, 25), (15, 18, 0, 2, 4, 6, 8, 19, 17, 16), (21, 0, 18, 26), (19, 8, 25, 27), (26, 18, 12, 22), (13, 12, 18, 15), (16, 11, 13, 15), (17, 14, 11, 16), (19, 10, 14, 17), (10, 19, 27, 24), (24, 27, 25, 23), (20, 21, 26, 22)])
_uv = me_cylinder_003.uv_layers.new(name='UVMap')
_uv.uv.foreach_set('vector', [0.4167, 1.0, 0.4167, 0.5, 0.4798, 0.5, 0.4798, 1.0, 0.4167, 0.5, 0.4167, 1.0, 0.3333, 1.0, 0.3333, 0.5, 0.3333, 0.5, 0.3333, 1.0, 0.25, 1.0, 0.25, 0.5, 0.25, 0.5, 0.25, 1.0, 0.1667, 1.0, 0.1667, 0.5, 0.07607, 0.3504, 0.04215, 0.37, 0.01, 0.25, 0.04215, 0.13, 0.13, 0.04215, 0.221, 0.01778, 0.221, 0.05695, 0.1496, 0.07607, 0.07607, 0.1496, 0.04917, 0.25, 0.221, 0.4822, 0.13, 0.4578, 0.04215, 0.37, 0.07607, 0.3504, 0.1496, 0.4239, 0.221, 0.4431, 0.1667, 0.5, 0.1667, 1.0, 0.08333, 1.0, 0.08333, 0.5, 0.08333, 0.5, 0.08333, 1.0, 0.02017, 1.0, 0.02017, 0.5, 0.5761, 0.1496, 0.6496, 0.07607, 0.63, 0.04215, 0.5422, 0.13, 0.51, 0.25, 0.5422, 0.37, 0.63, 0.4578, 0.6496, 0.4239, 0.5761, 0.3504, 0.5492, 0.25, 0.721, 0.01778, 0.63, 0.04215, 0.6496, 0.07607, 0.721, 0.05695, 0.6496, 0.4239, 0.63, 0.4578, 0.721, 0.4822, 0.721, 0.4431, 0.4759, 0.6172, 0.4167, 0.6172, 0.4167, 0.8828, 0.4759, 0.8828, 0.3333, 0.8828, 0.4167, 0.8828, 0.4167, 0.6172, 0.3333, 0.6172, 0.25, 0.6172, 0.25, 0.8828, 0.3333, 0.8828, 0.3333, 0.6172, 0.1667, 0.6172, 0.1667, 0.8828, 0.25, 0.8828, 0.25, 0.6172, 0.08333, 0.6172, 0.08333, 0.8828, 0.1667, 0.8828, 0.1667, 0.6172, 0.08333, 0.8828, 0.08333, 0.6172, 0.02411, 0.6172, 0.02411, 0.8828, 0.625, 0.5272, 0.625, 0.5272, 0.625, 0.5174, 0.625, 0.5174, 0.625, 0.6335, 0.625, 0.6335, 0.625, 0.6237, 0.625, 0.6237])
me_cylinder_003.materials.append(mat_material_003)
me_cylinder_003.update()
me_cylinder_007 = bpy.data.meshes.new('Cylinder.007')
me_cylinder_007.from_pydata([(0.0, 0.8623, -1.0), (0.0, 1.0, 1.0), (0.4311, 0.7468, -1.0), (0.5, 0.866, 1.0), (0.7468, 0.4311, -1.0), (0.866, 0.5, 1.0), (0.8623, 0.0, -1.0), (1.0, 0.0, 1.0), (0.7468, -0.4311, -1.0), (0.866, -0.5, 1.0), (0.4311, -0.7468, -1.0), (0.5, -0.866, 1.0), (0.0, -0.8623, -1.0), (0.0, -1.0, 1.0), (-0.4311, -0.7468, -1.0), (-0.5, -0.866, 1.0), (-0.7468, -0.4311, -1.0), (-0.866, -0.5, 1.0), (-0.8623, 0.0, -1.0), (-1.0, 0.0, 1.0), (-0.7468, 0.4311, -1.0), (-0.866, 0.5, 1.0), (-0.4311, 0.7468, -1.0), (-0.5, 0.866, 1.0), (0.0, 1.0, -1.0), (0.5, 0.866, -1.0), (0.866, 0.5, -1.0), (1.0, 0.0, -1.0), (0.866, -0.5, -1.0), (0.5, -0.866, -1.0), (0.0, -1.0, -1.0), (-0.5, -0.866, -1.0), (-0.866, -0.5, -1.0), (-1.0, 0.0, -1.0), (-0.866, 0.5, -1.0), (-0.5, 0.866, -1.0), (-4.317e-08, 0.2361, -0.2402), (0.1181, 0.2045, -0.2402), (0.2045, 0.1181, -0.2402), (0.2361, 4.83e-08, -0.2402), (0.2045, -0.1181, -0.2402), (0.1181, -0.2045, -0.2402), (5.343e-08, -0.2361, -0.2402), (-0.1181, -0.2045, -0.2402), (-0.2045, -0.1181, -0.2402), (-0.2361, -4.83e-08, -0.2402), (-0.2045, 0.1181, -0.2402), (-0.1181, 0.2045, -0.2402), (5.129e-09, 0.8623, -0.2402), (0.4311, 0.7468, -0.2402), (0.7468, 0.4311, -0.2402), (0.8623, 0.0, -0.2402), (0.7468, -0.4311, -0.2402), (0.4311, -0.7468, -0.2402), (5.129e-09, -0.8623, -0.2402), (-0.4311, -0.7468, -0.2402), (-0.7468, -0.4311, -0.2402), (-0.8623, 0.0, -0.2402), (-0.7468, 0.4311, -0.2402), (-0.4311, 0.7468, -0.2402), (5.129e-09, 0.8623, -0.2402), (0.4311, 0.7468, -0.2402), (0.7468, 0.4311, -0.2402), (0.8623, 0.0, -0.2402), (0.7468, -0.4311, -0.2402), (0.4311, -0.7468, -0.2402), (5.129e-09, -0.8623, -0.2402), (-0.4311, -0.7468, -0.2402), (-0.7468, -0.4311, -0.2402), (-0.8623, 0.0, -0.2402), (-0.7468, 0.4311, -0.2402), (-0.4311, 0.7468, -0.2402), (-4.487e-08, 0.2361, -0.8422), (0.1181, 0.2045, -0.8422), (0.2045, 0.1181, -0.8422), (0.2361, 4.83e-08, -0.8422), (0.2045, -0.1181, -0.8422), (0.1181, -0.2045, -0.8422), (5.173e-08, -0.2361, -0.8422), (-0.1181, -0.2045, -0.8422), (-0.2045, -0.1181, -0.8422), (-0.2361, -4.83e-08, -0.8422), (-0.2045, 0.1181, -0.8422), (-0.1181, 0.2045, -0.8422)], [], [(24, 1, 3, 25), (25, 3, 5, 26), (26, 5, 7, 27), (27, 7, 9, 28), (28, 9, 11, 29), (29, 11, 13, 30), (30, 13, 15, 31), (31, 15, 17, 32), (32, 17, 19, 33), (33, 19, 21, 34), (3, 1, 23, 21, 19, 17, 15, 13, 11, 9, 7, 5), (34, 21, 23, 35), (35, 23, 1, 24), (0, 2, 49, 48), (2, 0, 24, 25), (4, 2, 25, 26), (6, 4, 26, 27), (8, 6, 27, 28), (10, 8, 28, 29), (12, 10, 29, 30), (14, 12, 30, 31), (16, 14, 31, 32), (18, 16, 32, 33), (20, 18, 33, 34), (22, 20, 34, 35), (0, 22, 35, 24), (36, 37, 73, 72), (14, 16, 56, 55), (8, 10, 53, 52), (22, 0, 48, 59), (2, 4, 50, 49), (16, 18, 57, 56), (10, 12, 54, 53), (4, 6, 51, 50), (18, 20, 58, 57), (12, 14, 55, 54), (6, 8, 52, 51), (20, 22, 59, 58), (61, 60, 48, 49), (62, 61, 49, 50), (63, 62, 50, 51), (64, 63, 51, 52), (65, 64, 52, 53), (66, 65, 53, 54), (67, 66, 54, 55), (68, 67, 55, 56), (69, 68, 56, 57), (70, 69, 57, 58), (71, 70, 58, 59), (60, 71, 59, 48), (37, 36, 60, 61), (38, 37, 61, 62), (39, 38, 62, 63), (40, 39, 63, 64), (41, 40, 64, 65), (42, 41, 65, 66), (43, 42, 66, 67), (44, 43, 67, 68), (45, 44, 68, 69), (46, 45, 69, 70), (47, 46, 70, 71), (36, 47, 71, 60), (72, 73, 74, 75, 76, 77, 78, 79, 80, 81, 82, 83), (43, 44, 80, 79), (40, 41, 77, 76), (47, 36, 72, 83), (37, 38, 74, 73), (44, 45, 81, 80), (41, 42, 78, 77), (38, 39, 75, 74), (45, 46, 82, 81), (42, 43, 79, 78), (39, 40, 76, 75), (46, 47, 83, 82)])
me_cylinder_007.polygons.foreach_set('material_index', [0, 0, 0, 0, 0, 0, 0, 0, 0, 0, 0, 0, 0, 0, 0, 0, 0, 0, 0, 0, 0, 0, 0, 0, 0, 0, 1, 0, 0, 0, 0, 0, 0, 0, 0, 0, 0, 0, 0, 0, 0, 0, 0, 0, 0, 0, 0, 0, 0, 0, 0, 0, 0, 0, 0, 0, 0, 0, 0, 0, 0, 0, 1, 1, 1, 1, 1, 1, 1, 1, 1, 1, 1, 1])
_uv = me_cylinder_007.uv_layers.new(name='UVMap')
_uv.uv.foreach_set('vector', [1.0, 0.5, 1.0, 1.0, 0.9167, 1.0, 0.9167, 0.5, 0.9167, 0.5, 0.9167, 1.0, 0.8333, 1.0, 0.8333, 0.5, 0.8333, 0.5, 0.8333, 1.0, 0.75, 1.0, 0.75, 0.5, 0.75, 0.5, 0.75, 1.0, 0.6667, 1.0, 0.6667, 0.5, 0.6667, 0.5, 0.6667, 1.0, 0.5833, 1.0, 0.5833, 0.5, 0.5833, 0.5, 0.5833, 1.0, 0.5, 1.0, 0.5, 0.5, 0.5, 0.5, 0.5, 1.0, 0.4167, 1.0, 0.4167, 0.5, 0.4167, 0.5, 0.4167, 1.0, 0.3333, 1.0, 0.3333, 0.5, 0.3333, 0.5, 0.3333, 1.0, 0.25, 1.0, 0.25, 0.5, 0.25, 0.5, 0.25, 1.0, 0.1667, 1.0, 0.1667, 0.5, 0.37, 0.4578, 0.25, 0.49, 0.13, 0.4578, 0.04215, 0.37, 0.01, 0.25, 0.04215, 0.13, 0.13, 0.04215, 0.25, 0.01, 0.37, 0.04215, 0.4578, 0.13, 0.49, 0.25, 0.4578, 0.37, 0.1667, 0.5, 0.1667, 1.0, 0.08333, 1.0, 0.08333, 0.5, 0.08333, 0.5, 0.08333, 1.0, 7.451e-08, 1.0, 7.451e-08, 0.5, 0.75, 0.457, 0.8535, 0.4292, 0.8535, 0.4292, 0.75, 0.457, 0.8535, 0.4292, 0.75, 0.457, 0.75, 0.49, 0.87, 0.4578, 0.9292, 0.3535, 0.8535, 0.4292, 0.87, 0.4578, 0.9578, 0.37, 0.957, 0.25, 0.9292, 0.3535, 0.9578, 0.37, 0.99, 0.25, 0.9292, 0.1465, 0.957, 0.25, 0.99, 0.25, 0.9578, 0.13, 0.8535, 0.07078, 0.9292, 0.1465, 0.9578, 0.13, 0.87, 0.04215, 0.75, 0.04305, 0.8535, 0.07078, 0.87, 0.04215, 0.75, 0.01, 0.6465, 0.07078, 0.75, 0.04305, 0.75, 0.01, 0.63, 0.04215, 0.5708, 0.1465, 0.6465, 0.07078, 0.63, 0.04215, 0.5422, 0.13, 0.543, 0.25, 0.5708, 0.1465, 0.5422, 0.13, 0.51, 0.25, 0.5708, 0.3535, 0.543, 0.25, 0.51, 0.25, 0.5422, 0.37, 0.6465, 0.4292, 0.5708, 0.3535, 0.5422, 0.37, 0.63, 0.4578, 0.75, 0.457, 0.6465, 0.4292, 0.63, 0.4578, 0.75, 0.49, 0.75, 0.3067, 0.7783, 0.2991, 0.7783, 0.2991, 0.75, 0.3067, 0.6465, 0.07078, 0.5708, 0.1465, 0.5708, 0.1465, 0.6465, 0.07078, 0.9292, 0.1465, 0.8535, 0.07078, 0.8535, 0.07078, 0.9292, 0.1465, 0.6465, 0.4292, 0.75, 0.457, 0.75, 0.457, 0.6465, 0.4292, 0.8535, 0.4292, 0.9292, 0.3535, 0.9292, 0.3535, 0.8535, 0.4292, 0.5708, 0.1465, 0.543, 0.25, 0.543, 0.25, 0.5708, 0.1465, 0.8535, 0.07078, 0.75, 0.04305, 0.75, 0.04305, 0.8535, 0.07078, 0.9292, 0.3535, 0.957, 0.25, 0.957, 0.25, 0.9292, 0.3535, 0.543, 0.25, 0.5708, 0.3535, 0.5708, 0.3535, 0.543, 0.25, 0.75, 0.04305, 0.6465, 0.07078, 0.6465, 0.07078, 0.75, 0.04305, 0.957, 0.25, 0.9292, 0.1465, 0.9292, 0.1465, 0.957, 0.25, 0.5708, 0.3535, 0.6465, 0.4292, 0.6465, 0.4292, 0.5708, 0.3535, 0.8535, 0.4292, 0.75, 0.457, 0.75, 0.457, 0.8535, 0.4292, 0.9292, 0.3535, 0.8535, 0.4292, 0.8535, 0.4292, 0.9292, 0.3535, 0.957, 0.25, 0.9292, 0.3535, 0.9292, 0.3535, 0.957, 0.25, 0.9292, 0.1465, 0.957, 0.25, 0.957, 0.25, 0.9292, 0.1465, 0.8535, 0.07078, 0.9292, 0.1465, 0.9292, 0.1465, 0.8535, 0.07078, 0.75, 0.04305, 0.8535, 0.07078, 0.8535, 0.07078, 0.75, 0.04305, 0.6465, 0.07078, 0.75, 0.04305, 0.75, 0.04305, 0.6465, 0.07078, 0.5708, 0.1465, 0.6465, 0.07078, 0.6465, 0.07078, 0.5708, 0.1465, 0.543, 0.25, 0.5708, 0.1465, 0.5708, 0.1465, 0.543, 0.25, 0.5708, 0.3535, 0.543, 0.25, 0.543, 0.25, 0.5708, 0.3535, 0.6465, 0.4292, 0.5708, 0.3535, 0.5708, 0.3535, 0.6465, 0.4292, 0.75, 0.457, 0.6465, 0.4292, 0.6465, 0.4292, 0.75, 0.457, 0.7783, 0.2991, 0.75, 0.3067, 0.75, 0.457, 0.8535, 0.4292, 0.7991, 0.2783, 0.7783, 0.2991, 0.8535, 0.4292, 0.9292, 0.3535, 0.8067, 0.25, 0.7991, 0.2783, 0.9292, 0.3535, 0.957, 0.25, 0.7991, 0.2217, 0.8067, 0.25, 0.957, 0.25, 0.9292, 0.1465, 0.7783, 0.2009, 0.7991, 0.2217, 0.9292, 0.1465, 0.8535, 0.07078, 0.75, 0.1933, 0.7783, 0.2009, 0.8535, 0.07078, 0.75, 0.04305, 0.7217, 0.2009, 0.75, 0.1933, 0.75, 0.04305, 0.6465, 0.07078, 0.7009, 0.2217, 0.7217, 0.2009, 0.6465, 0.07078, 0.5708, 0.1465, 0.6933, 0.25, 0.7009, 0.2217, 0.5708, 0.1465, 0.543, 0.25, 0.7009, 0.2783, 0.6933, 0.25, 0.543, 0.25, 0.5708, 0.3535, 0.7217, 0.2991, 0.7009, 0.2783, 0.5708, 0.3535, 0.6465, 0.4292, 0.75, 0.3067, 0.7217, 0.2991, 0.6465, 0.4292, 0.75, 0.457, 0.75, 0.3067, 0.7783, 0.2991, 0.7991, 0.2783, 0.8067, 0.25, 0.7991, 0.2217, 0.7783, 0.2009, 0.75, 0.1933, 0.7217, 0.2009, 0.7009, 0.2217, 0.6933, 0.25, 0.7009, 0.2783, 0.7217, 0.2991, 0.7217, 0.2009, 0.7009, 0.2217, 0.7009, 0.2217, 0.7217, 0.2009, 0.7991, 0.2217, 0.7783, 0.2009, 0.7783, 0.2009, 0.7991, 0.2217, 0.7217, 0.2991, 0.75, 0.3067, 0.75, 0.3067, 0.7217, 0.2991, 0.7783, 0.2991, 0.7991, 0.2783, 0.7991, 0.2783, 0.7783, 0.2991, 0.7009, 0.2217, 0.6933, 0.25, 0.6933, 0.25, 0.7009, 0.2217, 0.7783, 0.2009, 0.75, 0.1933, 0.75, 0.1933, 0.7783, 0.2009, 0.7991, 0.2783, 0.8067, 0.25, 0.8067, 0.25, 0.7991, 0.2783, 0.6933, 0.25, 0.7009, 0.2783, 0.7009, 0.2783, 0.6933, 0.25, 0.75, 0.1933, 0.7217, 0.2009, 0.7217, 0.2009, 0.75, 0.1933, 0.8067, 0.25, 0.7991, 0.2217, 0.7991, 0.2217, 0.8067, 0.25, 0.7009, 0.2783, 0.7217, 0.2991, 0.7217, 0.2991, 0.7009, 0.2783])
me_cylinder_007.materials.append(mat_material_005)
me_cylinder_007.materials.append(mat_material_003)
me_cylinder_007.update()
me_cube_003 = bpy.data.meshes.new('Cube.003')
me_cube_003.from_pydata([(-1.0, -1.0, -1.0), (-1.0, -1.0, 1.0), (-1.0, 1.0, -1.0), (-1.0, 1.0, 1.0), (1.0, -1.0, -1.0), (1.0, -1.0, 1.0), (1.0, 1.0, -1.0), (1.0, 1.0, 1.0)], [], [(0, 1, 3, 2), (2, 3, 7, 6), (6, 7, 5, 4), (4, 5, 1, 0), (7, 3, 1, 5)])
_uv = me_cube_003.uv_layers.new(name='UVMap')
_uv.uv.foreach_set('vector', [0.375, 0.0, 0.625, 0.0, 0.625, 0.25, 0.375, 0.25, 0.375, 0.25, 0.625, 0.25, 0.625, 0.5, 0.375, 0.5, 0.375, 0.5, 0.625, 0.5, 0.625, 0.75, 0.375, 0.75, 0.375, 0.75, 0.625, 0.75, 0.625, 1.0, 0.375, 1.0, 0.625, 0.5, 0.875, 0.5, 0.875, 0.75, 0.625, 0.75])
me_cube_003.materials.append(mat_material_003)
me_cube_003.update()
me_cube_008 = bpy.data.meshes.new('Cube.008')
me_cube_008.from_pydata([(-1.0, -1.0, -1.0), (-1.0, -1.0, 1.0), (-1.0, 1.0, -1.0), (-1.0, 1.0, 1.0), (1.0, -1.0, -1.0), (1.0, -1.0, 1.0), (1.0, 1.0, -1.0), (1.0, 1.0, 1.0)], [], [(0, 1, 3, 2), (2, 3, 7, 6), (6, 7, 5, 4), (4, 5, 1, 0), (7, 3, 1, 5)])
_uv = me_cube_008.uv_layers.new(name='UVMap')
_uv.uv.foreach_set('vector', [0.375, 0.0, 0.625, 0.0, 0.625, 0.25, 0.375, 0.25, 0.375, 0.25, 0.625, 0.25, 0.625, 0.5, 0.375, 0.5, 0.375, 0.5, 0.625, 0.5, 0.625, 0.75, 0.375, 0.75, 0.375, 0.75, 0.625, 0.75, 0.625, 1.0, 0.375, 1.0, 0.625, 0.5, 0.875, 0.5, 0.875, 0.75, 0.625, 0.75])
me_cube_008.materials.append(mat_material_003)
me_cube_008.update()
me_cube_009 = bpy.data.meshes.new('Cube.009')
me_cube_009.from_pydata([(-1.0, -1.0, -1.0), (-1.0, -1.0, 1.0), (-1.0, 1.0, -1.0), (-1.0, 1.0, 1.0), (1.0, -1.0, -1.0), (1.0, -1.0, 1.0), (1.0, 1.0, -1.0), (1.0, 1.0, 1.0)], [], [(0, 1, 3, 2), (2, 3, 7, 6), (6, 7, 5, 4), (4, 5, 1, 0), (7, 3, 1, 5)])
_uv = me_cube_009.uv_layers.new(name='UVMap')
_uv.uv.foreach_set('vector', [0.375, 0.0, 0.625, 0.0, 0.625, 0.25, 0.375, 0.25, 0.375, 0.25, 0.625, 0.25, 0.625, 0.5, 0.375, 0.5, 0.375, 0.5, 0.625, 0.5, 0.625, 0.75, 0.375, 0.75, 0.375, 0.75, 0.625, 0.75, 0.625, 1.0, 0.375, 1.0, 0.625, 0.5, 0.875, 0.5, 0.875, 0.75, 0.625, 0.75])
me_cube_009.materials.append(mat_material_003)
me_cube_009.update()
me_cylinder_009 = bpy.data.meshes.new('Cylinder.009')
me_cylinder_009.from_pydata([(0.0, 0.8623, -1.0), (0.0, 1.0, 1.0), (0.4311, 0.7468, -1.0), (0.5, 0.866, 1.0), (0.7468, 0.4311, -1.0), (0.866, 0.5, 1.0), (0.8623, 0.0, -1.0), (1.0, 0.0, 1.0), (0.7468, -0.4311, -1.0), (0.866, -0.5, 1.0), (0.4311, -0.7468, -1.0), (0.5, -0.866, 1.0), (0.0, -0.8623, -1.0), (0.0, -1.0, 1.0), (-0.4311, -0.7468, -1.0), (-0.5, -0.866, 1.0), (-0.7468, -0.4311, -1.0), (-0.866, -0.5, 1.0), (-0.8623, 0.0, -1.0), (-1.0, 0.0, 1.0), (-0.7468, 0.4311, -1.0), (-0.866, 0.5, 1.0), (-0.4311, 0.7468, -1.0), (-0.5, 0.866, 1.0), (0.0, 1.0, -1.0), (0.5, 0.866, -1.0), (0.866, 0.5, -1.0), (1.0, 0.0, -1.0), (0.866, -0.5, -1.0), (0.5, -0.866, -1.0), (0.0, -1.0, -1.0), (-0.5, -0.866, -1.0), (-0.866, -0.5, -1.0), (-1.0, 0.0, -1.0), (-0.866, 0.5, -1.0), (-0.5, 0.866, -1.0), (-4.317e-08, 0.2361, -0.2402), (0.1181, 0.2045, -0.2402), (0.2045, 0.1181, -0.2402), (0.2361, 4.83e-08, -0.2402), (0.2045, -0.1181, -0.2402), (0.1181, -0.2045, -0.2402), (5.343e-08, -0.2361, -0.2402), (-0.1181, -0.2045, -0.2402), (-0.2045, -0.1181, -0.2402), (-0.2361, -4.83e-08, -0.2402), (-0.2045, 0.1181, -0.2402), (-0.1181, 0.2045, -0.2402), (5.129e-09, 0.8623, -0.2402), (0.4311, 0.7468, -0.2402), (0.7468, 0.4311, -0.2402), (0.8623, 0.0, -0.2402), (0.7468, -0.4311, -0.2402), (0.4311, -0.7468, -0.2402), (5.129e-09, -0.8623, -0.2402), (-0.4311, -0.7468, -0.2402), (-0.7468, -0.4311, -0.2402), (-0.8623, 0.0, -0.2402), (-0.7468, 0.4311, -0.2402), (-0.4311, 0.7468, -0.2402), (5.129e-09, 0.8623, -0.2402), (0.4311, 0.7468, -0.2402), (0.7468, 0.4311, -0.2402), (0.8623, 0.0, -0.2402), (0.7468, -0.4311, -0.2402), (0.4311, -0.7468, -0.2402), (5.129e-09, -0.8623, -0.2402), (-0.4311, -0.7468, -0.2402), (-0.7468, -0.4311, -0.2402), (-0.8623, 0.0, -0.2402), (-0.7468, 0.4311, -0.2402), (-0.4311, 0.7468, -0.2402), (-4.487e-08, 0.2361, -0.8422), (0.1181, 0.2045, -0.8422), (0.2045, 0.1181, -0.8422), (0.2361, 4.83e-08, -0.8422), (0.2045, -0.1181, -0.8422), (0.1181, -0.2045, -0.8422), (5.173e-08, -0.2361, -0.8422), (-0.1181, -0.2045, -0.8422), (-0.2045, -0.1181, -0.8422), (-0.2361, -4.83e-08, -0.8422), (-0.2045, 0.1181, -0.8422), (-0.1181, 0.2045, -0.8422)], [], [(24, 1, 3, 25), (25, 3, 5, 26), (26, 5, 7, 27), (27, 7, 9, 28), (28, 9, 11, 29), (29, 11, 13, 30), (30, 13, 15, 31), (31, 15, 17, 32), (32, 17, 19, 33), (33, 19, 21, 34), (3, 1, 23, 21, 19, 17, 15, 13, 11, 9, 7, 5), (34, 21, 23, 35), (35, 23, 1, 24), (0, 2, 49, 48), (2, 0, 24, 25), (4, 2, 25, 26), (6, 4, 26, 27), (8, 6, 27, 28), (10, 8, 28, 29), (12, 10, 29, 30), (14, 12, 30, 31), (16, 14, 31, 32), (18, 16, 32, 33), (20, 18, 33, 34), (22, 20, 34, 35), (0, 22, 35, 24), (36, 37, 73, 72), (14, 16, 56, 55), (8, 10, 53, 52), (22, 0, 48, 59), (2, 4, 50, 49), (16, 18, 57, 56), (10, 12, 54, 53), (4, 6, 51, 50), (18, 20, 58, 57), (12, 14, 55, 54), (6, 8, 52, 51), (20, 22, 59, 58), (61, 60, 48, 49), (62, 61, 49, 50), (63, 62, 50, 51), (64, 63, 51, 52), (65, 64, 52, 53), (66, 65, 53, 54), (67, 66, 54, 55), (68, 67, 55, 56), (69, 68, 56, 57), (70, 69, 57, 58), (71, 70, 58, 59), (60, 71, 59, 48), (37, 36, 60, 61), (38, 37, 61, 62), (39, 38, 62, 63), (40, 39, 63, 64), (41, 40, 64, 65), (42, 41, 65, 66), (43, 42, 66, 67), (44, 43, 67, 68), (45, 44, 68, 69), (46, 45, 69, 70), (47, 46, 70, 71), (36, 47, 71, 60), (72, 73, 74, 75, 76, 77, 78, 79, 80, 81, 82, 83), (43, 44, 80, 79), (40, 41, 77, 76), (47, 36, 72, 83), (37, 38, 74, 73), (44, 45, 81, 80), (41, 42, 78, 77), (38, 39, 75, 74), (45, 46, 82, 81), (42, 43, 79, 78), (39, 40, 76, 75), (46, 47, 83, 82)])
me_cylinder_009.polygons.foreach_set('material_index', [0, 0, 0, 0, 0, 0, 0, 0, 0, 0, 0, 0, 0, 0, 0, 0, 0, 0, 0, 0, 0, 0, 0, 0, 0, 0, 1, 0, 0, 0, 0, 0, 0, 0, 0, 0, 0, 0, 0, 0, 0, 0, 0, 0, 0, 0, 0, 0, 0, 0, 0, 0, 0, 0, 0, 0, 0, 0, 0, 0, 0, 0, 1, 1, 1, 1, 1, 1, 1, 1, 1, 1, 1, 1])
_uv = me_cylinder_009.uv_layers.new(name='UVMap')
_uv.uv.foreach_set('vector', [1.0, 0.5, 1.0, 1.0, 0.9167, 1.0, 0.9167, 0.5, 0.9167, 0.5, 0.9167, 1.0, 0.8333, 1.0, 0.8333, 0.5, 0.8333, 0.5, 0.8333, 1.0, 0.75, 1.0, 0.75, 0.5, 0.75, 0.5, 0.75, 1.0, 0.6667, 1.0, 0.6667, 0.5, 0.6667, 0.5, 0.6667, 1.0, 0.5833, 1.0, 0.5833, 0.5, 0.5833, 0.5, 0.5833, 1.0, 0.5, 1.0, 0.5, 0.5, 0.5, 0.5, 0.5, 1.0, 0.4167, 1.0, 0.4167, 0.5, 0.4167, 0.5, 0.4167, 1.0, 0.3333, 1.0, 0.3333, 0.5, 0.3333, 0.5, 0.3333, 1.0, 0.25, 1.0, 0.25, 0.5, 0.25, 0.5, 0.25, 1.0, 0.1667, 1.0, 0.1667, 0.5, 0.37, 0.4578, 0.25, 0.49, 0.13, 0.4578, 0.04215, 0.37, 0.01, 0.25, 0.04215, 0.13, 0.13, 0.04215, 0.25, 0.01, 0.37, 0.04215, 0.4578, 0.13, 0.49, 0.25, 0.4578, 0.37, 0.1667, 0.5, 0.1667, 1.0, 0.08333, 1.0, 0.08333, 0.5, 0.08333, 0.5, 0.08333, 1.0, 7.451e-08, 1.0, 7.451e-08, 0.5, 0.75, 0.457, 0.8535, 0.4292, 0.8535, 0.4292, 0.75, 0.457, 0.8535, 0.4292, 0.75, 0.457, 0.75, 0.49, 0.87, 0.4578, 0.9292, 0.3535, 0.8535, 0.4292, 0.87, 0.4578, 0.9578, 0.37, 0.957, 0.25, 0.9292, 0.3535, 0.9578, 0.37, 0.99, 0.25, 0.9292, 0.1465, 0.957, 0.25, 0.99, 0.25, 0.9578, 0.13, 0.8535, 0.07078, 0.9292, 0.1465, 0.9578, 0.13, 0.87, 0.04215, 0.75, 0.04305, 0.8535, 0.07078, 0.87, 0.04215, 0.75, 0.01, 0.6465, 0.07078, 0.75, 0.04305, 0.75, 0.01, 0.63, 0.04215, 0.5708, 0.1465, 0.6465, 0.07078, 0.63, 0.04215, 0.5422, 0.13, 0.543, 0.25, 0.5708, 0.1465, 0.5422, 0.13, 0.51, 0.25, 0.5708, 0.3535, 0.543, 0.25, 0.51, 0.25, 0.5422, 0.37, 0.6465, 0.4292, 0.5708, 0.3535, 0.5422, 0.37, 0.63, 0.4578, 0.75, 0.457, 0.6465, 0.4292, 0.63, 0.4578, 0.75, 0.49, 0.75, 0.3067, 0.7783, 0.2991, 0.7783, 0.2991, 0.75, 0.3067, 0.6465, 0.07078, 0.5708, 0.1465, 0.5708, 0.1465, 0.6465, 0.07078, 0.9292, 0.1465, 0.8535, 0.07078, 0.8535, 0.07078, 0.9292, 0.1465, 0.6465, 0.4292, 0.75, 0.457, 0.75, 0.457, 0.6465, 0.4292, 0.8535, 0.4292, 0.9292, 0.3535, 0.9292, 0.3535, 0.8535, 0.4292, 0.5708, 0.1465, 0.543, 0.25, 0.543, 0.25, 0.5708, 0.1465, 0.8535, 0.07078, 0.75, 0.04305, 0.75, 0.04305, 0.8535, 0.07078, 0.9292, 0.3535, 0.957, 0.25, 0.957, 0.25, 0.9292, 0.3535, 0.543, 0.25, 0.5708, 0.3535, 0.5708, 0.3535, 0.543, 0.25, 0.75, 0.04305, 0.6465, 0.07078, 0.6465, 0.07078, 0.75, 0.04305, 0.957, 0.25, 0.9292, 0.1465, 0.9292, 0.1465, 0.957, 0.25, 0.5708, 0.3535, 0.6465, 0.4292, 0.6465, 0.4292, 0.5708, 0.3535, 0.8535, 0.4292, 0.75, 0.457, 0.75, 0.457, 0.8535, 0.4292, 0.9292, 0.3535, 0.8535, 0.4292, 0.8535, 0.4292, 0.9292, 0.3535, 0.957, 0.25, 0.9292, 0.3535, 0.9292, 0.3535, 0.957, 0.25, 0.9292, 0.1465, 0.957, 0.25, 0.957, 0.25, 0.9292, 0.1465, 0.8535, 0.07078, 0.9292, 0.1465, 0.9292, 0.1465, 0.8535, 0.07078, 0.75, 0.04305, 0.8535, 0.07078, 0.8535, 0.07078, 0.75, 0.04305, 0.6465, 0.07078, 0.75, 0.04305, 0.75, 0.04305, 0.6465, 0.07078, 0.5708, 0.1465, 0.6465, 0.07078, 0.6465, 0.07078, 0.5708, 0.1465, 0.543, 0.25, 0.5708, 0.1465, 0.5708, 0.1465, 0.543, 0.25, 0.5708, 0.3535, 0.543, 0.25, 0.543, 0.25, 0.5708, 0.3535, 0.6465, 0.4292, 0.5708, 0.3535, 0.5708, 0.3535, 0.6465, 0.4292, 0.75, 0.457, 0.6465, 0.4292, 0.6465, 0.4292, 0.75, 0.457, 0.7783, 0.2991, 0.75, 0.3067, 0.75, 0.457, 0.8535, 0.4292, 0.7991, 0.2783, 0.7783, 0.2991, 0.8535, 0.4292, 0.9292, 0.3535, 0.8067, 0.25, 0.7991, 0.2783, 0.9292, 0.3535, 0.957, 0.25, 0.7991, 0.2217, 0.8067, 0.25, 0.957, 0.25, 0.9292, 0.1465, 0.7783, 0.2009, 0.7991, 0.2217, 0.9292, 0.1465, 0.8535, 0.07078, 0.75, 0.1933, 0.7783, 0.2009, 0.8535, 0.07078, 0.75, 0.04305, 0.7217, 0.2009, 0.75, 0.1933, 0.75, 0.04305, 0.6465, 0.07078, 0.7009, 0.2217, 0.7217, 0.2009, 0.6465, 0.07078, 0.5708, 0.1465, 0.6933, 0.25, 0.7009, 0.2217, 0.5708, 0.1465, 0.543, 0.25, 0.7009, 0.2783, 0.6933, 0.25, 0.543, 0.25, 0.5708, 0.3535, 0.7217, 0.2991, 0.7009, 0.2783, 0.5708, 0.3535, 0.6465, 0.4292, 0.75, 0.3067, 0.7217, 0.2991, 0.6465, 0.4292, 0.75, 0.457, 0.75, 0.3067, 0.7783, 0.2991, 0.7991, 0.2783, 0.8067, 0.25, 0.7991, 0.2217, 0.7783, 0.2009, 0.75, 0.1933, 0.7217, 0.2009, 0.7009, 0.2217, 0.6933, 0.25, 0.7009, 0.2783, 0.7217, 0.2991, 0.7217, 0.2009, 0.7009, 0.2217, 0.7009, 0.2217, 0.7217, 0.2009, 0.7991, 0.2217, 0.7783, 0.2009, 0.7783, 0.2009, 0.7991, 0.2217, 0.7217, 0.2991, 0.75, 0.3067, 0.75, 0.3067, 0.7217, 0.2991, 0.7783, 0.2991, 0.7991, 0.2783, 0.7991, 0.2783, 0.7783, 0.2991, 0.7009, 0.2217, 0.6933, 0.25, 0.6933, 0.25, 0.7009, 0.2217, 0.7783, 0.2009, 0.75, 0.1933, 0.75, 0.1933, 0.7783, 0.2009, 0.7991, 0.2783, 0.8067, 0.25, 0.8067, 0.25, 0.7991, 0.2783, 0.6933, 0.25, 0.7009, 0.2783, 0.7009, 0.2783, 0.6933, 0.25, 0.75, 0.1933, 0.7217, 0.2009, 0.7217, 0.2009, 0.75, 0.1933, 0.8067, 0.25, 0.7991, 0.2217, 0.7991, 0.2217, 0.8067, 0.25, 0.7009, 0.2783, 0.7217, 0.2991, 0.7217, 0.2991, 0.7009, 0.2783])
me_cylinder_009.materials.append(mat_material_005)
me_cylinder_009.materials.append(mat_material_003)
me_cylinder_009.update()
me_cylinder_010 = bpy.data.meshes.new('Cylinder.010')
me_cylinder_010.from_pydata([(0.0, 0.8623, -1.0), (0.0, 1.0, 1.0), (0.4311, 0.7468, -1.0), (0.5, 0.866, 1.0), (0.7468, 0.4311, -1.0), (0.866, 0.5, 1.0), (0.8623, 0.0, -1.0), (1.0, 0.0, 1.0), (0.7468, -0.4311, -1.0), (0.866, -0.5, 1.0), (0.4311, -0.7468, -1.0), (0.5, -0.866, 1.0), (0.0, -0.8623, -1.0), (0.0, -1.0, 1.0), (-0.4311, -0.7468, -1.0), (-0.5, -0.866, 1.0), (-0.7468, -0.4311, -1.0), (-0.866, -0.5, 1.0), (-0.8623, 0.0, -1.0), (-1.0, 0.0, 1.0), (-0.7468, 0.4311, -1.0), (-0.866, 0.5, 1.0), (-0.4311, 0.7468, -1.0), (-0.5, 0.866, 1.0), (0.0, 1.0, -1.0), (0.5, 0.866, -1.0), (0.866, 0.5, -1.0), (1.0, 0.0, -1.0), (0.866, -0.5, -1.0), (0.5, -0.866, -1.0), (0.0, -1.0, -1.0), (-0.5, -0.866, -1.0), (-0.866, -0.5, -1.0), (-1.0, 0.0, -1.0), (-0.866, 0.5, -1.0), (-0.5, 0.866, -1.0), (-4.317e-08, 0.2361, -0.2402), (0.1181, 0.2045, -0.2402), (0.2045, 0.1181, -0.2402), (0.2361, 4.83e-08, -0.2402), (0.2045, -0.1181, -0.2402), (0.1181, -0.2045, -0.2402), (5.343e-08, -0.2361, -0.2402), (-0.1181, -0.2045, -0.2402), (-0.2045, -0.1181, -0.2402), (-0.2361, -4.83e-08, -0.2402), (-0.2045, 0.1181, -0.2402), (-0.1181, 0.2045, -0.2402), (5.129e-09, 0.8623, -0.2402), (0.4311, 0.7468, -0.2402), (0.7468, 0.4311, -0.2402), (0.8623, 0.0, -0.2402), (0.7468, -0.4311, -0.2402), (0.4311, -0.7468, -0.2402), (5.129e-09, -0.8623, -0.2402), (-0.4311, -0.7468, -0.2402), (-0.7468, -0.4311, -0.2402), (-0.8623, 0.0, -0.2402), (-0.7468, 0.4311, -0.2402), (-0.4311, 0.7468, -0.2402), (5.129e-09, 0.8623, -0.2402), (0.4311, 0.7468, -0.2402), (0.7468, 0.4311, -0.2402), (0.8623, 0.0, -0.2402), (0.7468, -0.4311, -0.2402), (0.4311, -0.7468, -0.2402), (5.129e-09, -0.8623, -0.2402), (-0.4311, -0.7468, -0.2402), (-0.7468, -0.4311, -0.2402), (-0.8623, 0.0, -0.2402), (-0.7468, 0.4311, -0.2402), (-0.4311, 0.7468, -0.2402), (-4.487e-08, 0.2361, -0.8422), (0.1181, 0.2045, -0.8422), (0.2045, 0.1181, -0.8422), (0.2361, 4.83e-08, -0.8422), (0.2045, -0.1181, -0.8422), (0.1181, -0.2045, -0.8422), (5.173e-08, -0.2361, -0.8422), (-0.1181, -0.2045, -0.8422), (-0.2045, -0.1181, -0.8422), (-0.2361, -4.83e-08, -0.8422), (-0.2045, 0.1181, -0.8422), (-0.1181, 0.2045, -0.8422)], [], [(24, 1, 3, 25), (25, 3, 5, 26), (26, 5, 7, 27), (27, 7, 9, 28), (28, 9, 11, 29), (29, 11, 13, 30), (30, 13, 15, 31), (31, 15, 17, 32), (32, 17, 19, 33), (33, 19, 21, 34), (3, 1, 23, 21, 19, 17, 15, 13, 11, 9, 7, 5), (34, 21, 23, 35), (35, 23, 1, 24), (0, 2, 49, 48), (2, 0, 24, 25), (4, 2, 25, 26), (6, 4, 26, 27), (8, 6, 27, 28), (10, 8, 28, 29), (12, 10, 29, 30), (14, 12, 30, 31), (16, 14, 31, 32), (18, 16, 32, 33), (20, 18, 33, 34), (22, 20, 34, 35), (0, 22, 35, 24), (36, 37, 73, 72), (14, 16, 56, 55), (8, 10, 53, 52), (22, 0, 48, 59), (2, 4, 50, 49), (16, 18, 57, 56), (10, 12, 54, 53), (4, 6, 51, 50), (18, 20, 58, 57), (12, 14, 55, 54), (6, 8, 52, 51), (20, 22, 59, 58), (61, 60, 48, 49), (62, 61, 49, 50), (63, 62, 50, 51), (64, 63, 51, 52), (65, 64, 52, 53), (66, 65, 53, 54), (67, 66, 54, 55), (68, 67, 55, 56), (69, 68, 56, 57), (70, 69, 57, 58), (71, 70, 58, 59), (60, 71, 59, 48), (37, 36, 60, 61), (38, 37, 61, 62), (39, 38, 62, 63), (40, 39, 63, 64), (41, 40, 64, 65), (42, 41, 65, 66), (43, 42, 66, 67), (44, 43, 67, 68), (45, 44, 68, 69), (46, 45, 69, 70), (47, 46, 70, 71), (36, 47, 71, 60), (72, 73, 74, 75, 76, 77, 78, 79, 80, 81, 82, 83), (43, 44, 80, 79), (40, 41, 77, 76), (47, 36, 72, 83), (37, 38, 74, 73), (44, 45, 81, 80), (41, 42, 78, 77), (38, 39, 75, 74), (45, 46, 82, 81), (42, 43, 79, 78), (39, 40, 76, 75), (46, 47, 83, 82)])
me_cylinder_010.polygons.foreach_set('material_index', [0, 0, 0, 0, 0, 0, 0, 0, 0, 0, 0, 0, 0, 0, 0, 0, 0, 0, 0, 0, 0, 0, 0, 0, 0, 0, 1, 0, 0, 0, 0, 0, 0, 0, 0, 0, 0, 0, 0, 0, 0, 0, 0, 0, 0, 0, 0, 0, 0, 0, 0, 0, 0, 0, 0, 0, 0, 0, 0, 0, 0, 0, 1, 1, 1, 1, 1, 1, 1, 1, 1, 1, 1, 1])
_uv = me_cylinder_010.uv_layers.new(name='UVMap')
_uv.uv.foreach_set('vector', [1.0, 0.5, 1.0, 1.0, 0.9167, 1.0, 0.9167, 0.5, 0.9167, 0.5, 0.9167, 1.0, 0.8333, 1.0, 0.8333, 0.5, 0.8333, 0.5, 0.8333, 1.0, 0.75, 1.0, 0.75, 0.5, 0.75, 0.5, 0.75, 1.0, 0.6667, 1.0, 0.6667, 0.5, 0.6667, 0.5, 0.6667, 1.0, 0.5833, 1.0, 0.5833, 0.5, 0.5833, 0.5, 0.5833, 1.0, 0.5, 1.0, 0.5, 0.5, 0.5, 0.5, 0.5, 1.0, 0.4167, 1.0, 0.4167, 0.5, 0.4167, 0.5, 0.4167, 1.0, 0.3333, 1.0, 0.3333, 0.5, 0.3333, 0.5, 0.3333, 1.0, 0.25, 1.0, 0.25, 0.5, 0.25, 0.5, 0.25, 1.0, 0.1667, 1.0, 0.1667, 0.5, 0.37, 0.4578, 0.25, 0.49, 0.13, 0.4578, 0.04215, 0.37, 0.01, 0.25, 0.04215, 0.13, 0.13, 0.04215, 0.25, 0.01, 0.37, 0.04215, 0.4578, 0.13, 0.49, 0.25, 0.4578, 0.37, 0.1667, 0.5, 0.1667, 1.0, 0.08333, 1.0, 0.08333, 0.5, 0.08333, 0.5, 0.08333, 1.0, 7.451e-08, 1.0, 7.451e-08, 0.5, 0.75, 0.457, 0.8535, 0.4292, 0.8535, 0.4292, 0.75, 0.457, 0.8535, 0.4292, 0.75, 0.457, 0.75, 0.49, 0.87, 0.4578, 0.9292, 0.3535, 0.8535, 0.4292, 0.87, 0.4578, 0.9578, 0.37, 0.957, 0.25, 0.9292, 0.3535, 0.9578, 0.37, 0.99, 0.25, 0.9292, 0.1465, 0.957, 0.25, 0.99, 0.25, 0.9578, 0.13, 0.8535, 0.07078, 0.9292, 0.1465, 0.9578, 0.13, 0.87, 0.04215, 0.75, 0.04305, 0.8535, 0.07078, 0.87, 0.04215, 0.75, 0.01, 0.6465, 0.07078, 0.75, 0.04305, 0.75, 0.01, 0.63, 0.04215, 0.5708, 0.1465, 0.6465, 0.07078, 0.63, 0.04215, 0.5422, 0.13, 0.543, 0.25, 0.5708, 0.1465, 0.5422, 0.13, 0.51, 0.25, 0.5708, 0.3535, 0.543, 0.25, 0.51, 0.25, 0.5422, 0.37, 0.6465, 0.4292, 0.5708, 0.3535, 0.5422, 0.37, 0.63, 0.4578, 0.75, 0.457, 0.6465, 0.4292, 0.63, 0.4578, 0.75, 0.49, 0.75, 0.3067, 0.7783, 0.2991, 0.7783, 0.2991, 0.75, 0.3067, 0.6465, 0.07078, 0.5708, 0.1465, 0.5708, 0.1465, 0.6465, 0.07078, 0.9292, 0.1465, 0.8535, 0.07078, 0.8535, 0.07078, 0.9292, 0.1465, 0.6465, 0.4292, 0.75, 0.457, 0.75, 0.457, 0.6465, 0.4292, 0.8535, 0.4292, 0.9292, 0.3535, 0.9292, 0.3535, 0.8535, 0.4292, 0.5708, 0.1465, 0.543, 0.25, 0.543, 0.25, 0.5708, 0.1465, 0.8535, 0.07078, 0.75, 0.04305, 0.75, 0.04305, 0.8535, 0.07078, 0.9292, 0.3535, 0.957, 0.25, 0.957, 0.25, 0.9292, 0.3535, 0.543, 0.25, 0.5708, 0.3535, 0.5708, 0.3535, 0.543, 0.25, 0.75, 0.04305, 0.6465, 0.07078, 0.6465, 0.07078, 0.75, 0.04305, 0.957, 0.25, 0.9292, 0.1465, 0.9292, 0.1465, 0.957, 0.25, 0.5708, 0.3535, 0.6465, 0.4292, 0.6465, 0.4292, 0.5708, 0.3535, 0.8535, 0.4292, 0.75, 0.457, 0.75, 0.457, 0.8535, 0.4292, 0.9292, 0.3535, 0.8535, 0.4292, 0.8535, 0.4292, 0.9292, 0.3535, 0.957, 0.25, 0.9292, 0.3535, 0.9292, 0.3535, 0.957, 0.25, 0.9292, 0.1465, 0.957, 0.25, 0.957, 0.25, 0.9292, 0.1465, 0.8535, 0.07078, 0.9292, 0.1465, 0.9292, 0.1465, 0.8535, 0.07078, 0.75, 0.04305, 0.8535, 0.07078, 0.8535, 0.07078, 0.75, 0.04305, 0.6465, 0.07078, 0.75, 0.04305, 0.75, 0.04305, 0.6465, 0.07078, 0.5708, 0.1465, 0.6465, 0.07078, 0.6465, 0.07078, 0.5708, 0.1465, 0.543, 0.25, 0.5708, 0.1465, 0.5708, 0.1465, 0.543, 0.25, 0.5708, 0.3535, 0.543, 0.25, 0.543, 0.25, 0.5708, 0.3535, 0.6465, 0.4292, 0.5708, 0.3535, 0.5708, 0.3535, 0.6465, 0.4292, 0.75, 0.457, 0.6465, 0.4292, 0.6465, 0.4292, 0.75, 0.457, 0.7783, 0.2991, 0.75, 0.3067, 0.75, 0.457, 0.8535, 0.4292, 0.7991, 0.2783, 0.7783, 0.2991, 0.8535, 0.4292, 0.9292, 0.3535, 0.8067, 0.25, 0.7991, 0.2783, 0.9292, 0.3535, 0.957, 0.25, 0.7991, 0.2217, 0.8067, 0.25, 0.957, 0.25, 0.9292, 0.1465, 0.7783, 0.2009, 0.7991, 0.2217, 0.9292, 0.1465, 0.8535, 0.07078, 0.75, 0.1933, 0.7783, 0.2009, 0.8535, 0.07078, 0.75, 0.04305, 0.7217, 0.2009, 0.75, 0.1933, 0.75, 0.04305, 0.6465, 0.07078, 0.7009, 0.2217, 0.7217, 0.2009, 0.6465, 0.07078, 0.5708, 0.1465, 0.6933, 0.25, 0.7009, 0.2217, 0.5708, 0.1465, 0.543, 0.25, 0.7009, 0.2783, 0.6933, 0.25, 0.543, 0.25, 0.5708, 0.3535, 0.7217, 0.2991, 0.7009, 0.2783, 0.5708, 0.3535, 0.6465, 0.4292, 0.75, 0.3067, 0.7217, 0.2991, 0.6465, 0.4292, 0.75, 0.457, 0.75, 0.3067, 0.7783, 0.2991, 0.7991, 0.2783, 0.8067, 0.25, 0.7991, 0.2217, 0.7783, 0.2009, 0.75, 0.1933, 0.7217, 0.2009, 0.7009, 0.2217, 0.6933, 0.25, 0.7009, 0.2783, 0.7217, 0.2991, 0.7217, 0.2009, 0.7009, 0.2217, 0.7009, 0.2217, 0.7217, 0.2009, 0.7991, 0.2217, 0.7783, 0.2009, 0.7783, 0.2009, 0.7991, 0.2217, 0.7217, 0.2991, 0.75, 0.3067, 0.75, 0.3067, 0.7217, 0.2991, 0.7783, 0.2991, 0.7991, 0.2783, 0.7991, 0.2783, 0.7783, 0.2991, 0.7009, 0.2217, 0.6933, 0.25, 0.6933, 0.25, 0.7009, 0.2217, 0.7783, 0.2009, 0.75, 0.1933, 0.75, 0.1933, 0.7783, 0.2009, 0.7991, 0.2783, 0.8067, 0.25, 0.8067, 0.25, 0.7991, 0.2783, 0.6933, 0.25, 0.7009, 0.2783, 0.7009, 0.2783, 0.6933, 0.25, 0.75, 0.1933, 0.7217, 0.2009, 0.7217, 0.2009, 0.75, 0.1933, 0.8067, 0.25, 0.7991, 0.2217, 0.7991, 0.2217, 0.8067, 0.25, 0.7009, 0.2783, 0.7217, 0.2991, 0.7217, 0.2991, 0.7009, 0.2783])
me_cylinder_010.materials.append(mat_material_005)
me_cylinder_010.materials.append(mat_material_003)
me_cylinder_010.update()
me_cylinder_011 = bpy.data.meshes.new('Cylinder.011')
me_cylinder_011.from_pydata([(0.0, 0.8623, -1.0), (0.0, 1.0, 1.0), (0.4311, 0.7468, -1.0), (0.5, 0.866, 1.0), (0.7468, 0.4311, -1.0), (0.866, 0.5, 1.0), (0.8623, 0.0, -1.0), (1.0, 0.0, 1.0), (0.7468, -0.4311, -1.0), (0.866, -0.5, 1.0), (0.4311, -0.7468, -1.0), (0.5, -0.866, 1.0), (0.0, -0.8623, -1.0), (0.0, -1.0, 1.0), (-0.4311, -0.7468, -1.0), (-0.5, -0.866, 1.0), (-0.7468, -0.4311, -1.0), (-0.866, -0.5, 1.0), (-0.8623, 0.0, -1.0), (-1.0, 0.0, 1.0), (-0.7468, 0.4311, -1.0), (-0.866, 0.5, 1.0), (-0.4311, 0.7468, -1.0), (-0.5, 0.866, 1.0), (0.0, 1.0, -1.0), (0.5, 0.866, -1.0), (0.866, 0.5, -1.0), (1.0, 0.0, -1.0), (0.866, -0.5, -1.0), (0.5, -0.866, -1.0), (0.0, -1.0, -1.0), (-0.5, -0.866, -1.0), (-0.866, -0.5, -1.0), (-1.0, 0.0, -1.0), (-0.866, 0.5, -1.0), (-0.5, 0.866, -1.0), (-4.317e-08, 0.2361, -0.2402), (0.1181, 0.2045, -0.2402), (0.2045, 0.1181, -0.2402), (0.2361, 4.83e-08, -0.2402), (0.2045, -0.1181, -0.2402), (0.1181, -0.2045, -0.2402), (5.343e-08, -0.2361, -0.2402), (-0.1181, -0.2045, -0.2402), (-0.2045, -0.1181, -0.2402), (-0.2361, -4.83e-08, -0.2402), (-0.2045, 0.1181, -0.2402), (-0.1181, 0.2045, -0.2402), (5.129e-09, 0.8623, -0.2402), (0.4311, 0.7468, -0.2402), (0.7468, 0.4311, -0.2402), (0.8623, 0.0, -0.2402), (0.7468, -0.4311, -0.2402), (0.4311, -0.7468, -0.2402), (5.129e-09, -0.8623, -0.2402), (-0.4311, -0.7468, -0.2402), (-0.7468, -0.4311, -0.2402), (-0.8623, 0.0, -0.2402), (-0.7468, 0.4311, -0.2402), (-0.4311, 0.7468, -0.2402), (5.129e-09, 0.8623, -0.2402), (0.4311, 0.7468, -0.2402), (0.7468, 0.4311, -0.2402), (0.8623, 0.0, -0.2402), (0.7468, -0.4311, -0.2402), (0.4311, -0.7468, -0.2402), (5.129e-09, -0.8623, -0.2402), (-0.4311, -0.7468, -0.2402), (-0.7468, -0.4311, -0.2402), (-0.8623, 0.0, -0.2402), (-0.7468, 0.4311, -0.2402), (-0.4311, 0.7468, -0.2402), (-4.487e-08, 0.2361, -0.8422), (0.1181, 0.2045, -0.8422), (0.2045, 0.1181, -0.8422), (0.2361, 4.83e-08, -0.8422), (0.2045, -0.1181, -0.8422), (0.1181, -0.2045, -0.8422), (5.173e-08, -0.2361, -0.8422), (-0.1181, -0.2045, -0.8422), (-0.2045, -0.1181, -0.8422), (-0.2361, -4.83e-08, -0.8422), (-0.2045, 0.1181, -0.8422), (-0.1181, 0.2045, -0.8422)], [], [(24, 1, 3, 25), (25, 3, 5, 26), (26, 5, 7, 27), (27, 7, 9, 28), (28, 9, 11, 29), (29, 11, 13, 30), (30, 13, 15, 31), (31, 15, 17, 32), (32, 17, 19, 33), (33, 19, 21, 34), (3, 1, 23, 21, 19, 17, 15, 13, 11, 9, 7, 5), (34, 21, 23, 35), (35, 23, 1, 24), (0, 2, 49, 48), (2, 0, 24, 25), (4, 2, 25, 26), (6, 4, 26, 27), (8, 6, 27, 28), (10, 8, 28, 29), (12, 10, 29, 30), (14, 12, 30, 31), (16, 14, 31, 32), (18, 16, 32, 33), (20, 18, 33, 34), (22, 20, 34, 35), (0, 22, 35, 24), (36, 37, 73, 72), (14, 16, 56, 55), (8, 10, 53, 52), (22, 0, 48, 59), (2, 4, 50, 49), (16, 18, 57, 56), (10, 12, 54, 53), (4, 6, 51, 50), (18, 20, 58, 57), (12, 14, 55, 54), (6, 8, 52, 51), (20, 22, 59, 58), (61, 60, 48, 49), (62, 61, 49, 50), (63, 62, 50, 51), (64, 63, 51, 52), (65, 64, 52, 53), (66, 65, 53, 54), (67, 66, 54, 55), (68, 67, 55, 56), (69, 68, 56, 57), (70, 69, 57, 58), (71, 70, 58, 59), (60, 71, 59, 48), (37, 36, 60, 61), (38, 37, 61, 62), (39, 38, 62, 63), (40, 39, 63, 64), (41, 40, 64, 65), (42, 41, 65, 66), (43, 42, 66, 67), (44, 43, 67, 68), (45, 44, 68, 69), (46, 45, 69, 70), (47, 46, 70, 71), (36, 47, 71, 60), (72, 73, 74, 75, 76, 77, 78, 79, 80, 81, 82, 83), (43, 44, 80, 79), (40, 41, 77, 76), (47, 36, 72, 83), (37, 38, 74, 73), (44, 45, 81, 80), (41, 42, 78, 77), (38, 39, 75, 74), (45, 46, 82, 81), (42, 43, 79, 78), (39, 40, 76, 75), (46, 47, 83, 82)])
me_cylinder_011.polygons.foreach_set('material_index', [0, 0, 0, 0, 0, 0, 0, 0, 0, 0, 0, 0, 0, 0, 0, 0, 0, 0, 0, 0, 0, 0, 0, 0, 0, 0, 1, 0, 0, 0, 0, 0, 0, 0, 0, 0, 0, 0, 0, 0, 0, 0, 0, 0, 0, 0, 0, 0, 0, 0, 0, 0, 0, 0, 0, 0, 0, 0, 0, 0, 0, 0, 1, 1, 1, 1, 1, 1, 1, 1, 1, 1, 1, 1])
_uv = me_cylinder_011.uv_layers.new(name='UVMap')
_uv.uv.foreach_set('vector', [1.0, 0.5, 1.0, 1.0, 0.9167, 1.0, 0.9167, 0.5, 0.9167, 0.5, 0.9167, 1.0, 0.8333, 1.0, 0.8333, 0.5, 0.8333, 0.5, 0.8333, 1.0, 0.75, 1.0, 0.75, 0.5, 0.75, 0.5, 0.75, 1.0, 0.6667, 1.0, 0.6667, 0.5, 0.6667, 0.5, 0.6667, 1.0, 0.5833, 1.0, 0.5833, 0.5, 0.5833, 0.5, 0.5833, 1.0, 0.5, 1.0, 0.5, 0.5, 0.5, 0.5, 0.5, 1.0, 0.4167, 1.0, 0.4167, 0.5, 0.4167, 0.5, 0.4167, 1.0, 0.3333, 1.0, 0.3333, 0.5, 0.3333, 0.5, 0.3333, 1.0, 0.25, 1.0, 0.25, 0.5, 0.25, 0.5, 0.25, 1.0, 0.1667, 1.0, 0.1667, 0.5, 0.37, 0.4578, 0.25, 0.49, 0.13, 0.4578, 0.04215, 0.37, 0.01, 0.25, 0.04215, 0.13, 0.13, 0.04215, 0.25, 0.01, 0.37, 0.04215, 0.4578, 0.13, 0.49, 0.25, 0.4578, 0.37, 0.1667, 0.5, 0.1667, 1.0, 0.08333, 1.0, 0.08333, 0.5, 0.08333, 0.5, 0.08333, 1.0, 7.451e-08, 1.0, 7.451e-08, 0.5, 0.75, 0.457, 0.8535, 0.4292, 0.8535, 0.4292, 0.75, 0.457, 0.8535, 0.4292, 0.75, 0.457, 0.75, 0.49, 0.87, 0.4578, 0.9292, 0.3535, 0.8535, 0.4292, 0.87, 0.4578, 0.9578, 0.37, 0.957, 0.25, 0.9292, 0.3535, 0.9578, 0.37, 0.99, 0.25, 0.9292, 0.1465, 0.957, 0.25, 0.99, 0.25, 0.9578, 0.13, 0.8535, 0.07078, 0.9292, 0.1465, 0.9578, 0.13, 0.87, 0.04215, 0.75, 0.04305, 0.8535, 0.07078, 0.87, 0.04215, 0.75, 0.01, 0.6465, 0.07078, 0.75, 0.04305, 0.75, 0.01, 0.63, 0.04215, 0.5708, 0.1465, 0.6465, 0.07078, 0.63, 0.04215, 0.5422, 0.13, 0.543, 0.25, 0.5708, 0.1465, 0.5422, 0.13, 0.51, 0.25, 0.5708, 0.3535, 0.543, 0.25, 0.51, 0.25, 0.5422, 0.37, 0.6465, 0.4292, 0.5708, 0.3535, 0.5422, 0.37, 0.63, 0.4578, 0.75, 0.457, 0.6465, 0.4292, 0.63, 0.4578, 0.75, 0.49, 0.75, 0.3067, 0.7783, 0.2991, 0.7783, 0.2991, 0.75, 0.3067, 0.6465, 0.07078, 0.5708, 0.1465, 0.5708, 0.1465, 0.6465, 0.07078, 0.9292, 0.1465, 0.8535, 0.07078, 0.8535, 0.07078, 0.9292, 0.1465, 0.6465, 0.4292, 0.75, 0.457, 0.75, 0.457, 0.6465, 0.4292, 0.8535, 0.4292, 0.9292, 0.3535, 0.9292, 0.3535, 0.8535, 0.4292, 0.5708, 0.1465, 0.543, 0.25, 0.543, 0.25, 0.5708, 0.1465, 0.8535, 0.07078, 0.75, 0.04305, 0.75, 0.04305, 0.8535, 0.07078, 0.9292, 0.3535, 0.957, 0.25, 0.957, 0.25, 0.9292, 0.3535, 0.543, 0.25, 0.5708, 0.3535, 0.5708, 0.3535, 0.543, 0.25, 0.75, 0.04305, 0.6465, 0.07078, 0.6465, 0.07078, 0.75, 0.04305, 0.957, 0.25, 0.9292, 0.1465, 0.9292, 0.1465, 0.957, 0.25, 0.5708, 0.3535, 0.6465, 0.4292, 0.6465, 0.4292, 0.5708, 0.3535, 0.8535, 0.4292, 0.75, 0.457, 0.75, 0.457, 0.8535, 0.4292, 0.9292, 0.3535, 0.8535, 0.4292, 0.8535, 0.4292, 0.9292, 0.3535, 0.957, 0.25, 0.9292, 0.3535, 0.9292, 0.3535, 0.957, 0.25, 0.9292, 0.1465, 0.957, 0.25, 0.957, 0.25, 0.9292, 0.1465, 0.8535, 0.07078, 0.9292, 0.1465, 0.9292, 0.1465, 0.8535, 0.07078, 0.75, 0.04305, 0.8535, 0.07078, 0.8535, 0.07078, 0.75, 0.04305, 0.6465, 0.07078, 0.75, 0.04305, 0.75, 0.04305, 0.6465, 0.07078, 0.5708, 0.1465, 0.6465, 0.07078, 0.6465, 0.07078, 0.5708, 0.1465, 0.543, 0.25, 0.5708, 0.1465, 0.5708, 0.1465, 0.543, 0.25, 0.5708, 0.3535, 0.543, 0.25, 0.543, 0.25, 0.5708, 0.3535, 0.6465, 0.4292, 0.5708, 0.3535, 0.5708, 0.3535, 0.6465, 0.4292, 0.75, 0.457, 0.6465, 0.4292, 0.6465, 0.4292, 0.75, 0.457, 0.7783, 0.2991, 0.75, 0.3067, 0.75, 0.457, 0.8535, 0.4292, 0.7991, 0.2783, 0.7783, 0.2991, 0.8535, 0.4292, 0.9292, 0.3535, 0.8067, 0.25, 0.7991, 0.2783, 0.9292, 0.3535, 0.957, 0.25, 0.7991, 0.2217, 0.8067, 0.25, 0.957, 0.25, 0.9292, 0.1465, 0.7783, 0.2009, 0.7991, 0.2217, 0.9292, 0.1465, 0.8535, 0.07078, 0.75, 0.1933, 0.7783, 0.2009, 0.8535, 0.07078, 0.75, 0.04305, 0.7217, 0.2009, 0.75, 0.1933, 0.75, 0.04305, 0.6465, 0.07078, 0.7009, 0.2217, 0.7217, 0.2009, 0.6465, 0.07078, 0.5708, 0.1465, 0.6933, 0.25, 0.7009, 0.2217, 0.5708, 0.1465, 0.543, 0.25, 0.7009, 0.2783, 0.6933, 0.25, 0.543, 0.25, 0.5708, 0.3535, 0.7217, 0.2991, 0.7009, 0.2783, 0.5708, 0.3535, 0.6465, 0.4292, 0.75, 0.3067, 0.7217, 0.2991, 0.6465, 0.4292, 0.75, 0.457, 0.75, 0.3067, 0.7783, 0.2991, 0.7991, 0.2783, 0.8067, 0.25, 0.7991, 0.2217, 0.7783, 0.2009, 0.75, 0.1933, 0.7217, 0.2009, 0.7009, 0.2217, 0.6933, 0.25, 0.7009, 0.2783, 0.7217, 0.2991, 0.7217, 0.2009, 0.7009, 0.2217, 0.7009, 0.2217, 0.7217, 0.2009, 0.7991, 0.2217, 0.7783, 0.2009, 0.7783, 0.2009, 0.7991, 0.2217, 0.7217, 0.2991, 0.75, 0.3067, 0.75, 0.3067, 0.7217, 0.2991, 0.7783, 0.2991, 0.7991, 0.2783, 0.7991, 0.2783, 0.7783, 0.2991, 0.7009, 0.2217, 0.6933, 0.25, 0.6933, 0.25, 0.7009, 0.2217, 0.7783, 0.2009, 0.75, 0.1933, 0.75, 0.1933, 0.7783, 0.2009, 0.7991, 0.2783, 0.8067, 0.25, 0.8067, 0.25, 0.7991, 0.2783, 0.6933, 0.25, 0.7009, 0.2783, 0.7009, 0.2783, 0.6933, 0.25, 0.75, 0.1933, 0.7217, 0.2009, 0.7217, 0.2009, 0.75, 0.1933, 0.8067, 0.25, 0.7991, 0.2217, 0.7991, 0.2217, 0.8067, 0.25, 0.7009, 0.2783, 0.7217, 0.2991, 0.7217, 0.2991, 0.7009, 0.2783])
me_cylinder_011.materials.append(mat_material_005)
me_cylinder_011.materials.append(mat_material_003)
me_cylinder_011.update()
me_cube = bpy.data.meshes.new('Cube')
me_cube.from_pydata([(-1.0, -0.9499, -1.0), (-0.5671, -0.5671, 1.0), (-1.0, 0.9499, -1.0), (-0.5671, 0.5671, 1.0), (1.0, -0.9499, -1.0), (0.5671, -0.5671, 1.0), (1.0, 0.9499, -1.0), (0.5671, 0.5671, 1.0)], [], [(0, 1, 3, 2), (2, 3, 7, 6), (6, 7, 5, 4), (4, 5, 1, 0), (2, 6, 4, 0), (7, 3, 1, 5)])
_uv = me_cube.uv_layers.new(name='UVMap')
_uv.uv.foreach_set('vector', [0.375, 0.0, 0.625, 0.0, 0.625, 0.25, 0.375, 0.25, 0.375, 0.25, 0.625, 0.25, 0.625, 0.5, 0.375, 0.5, 0.375, 0.5, 0.625, 0.5, 0.625, 0.75, 0.375, 0.75, 0.375, 0.75, 0.625, 0.75, 0.625, 1.0, 0.375, 1.0, 0.125, 0.5, 0.375, 0.5, 0.375, 0.75, 0.125, 0.75, 0.625, 0.5, 0.875, 0.5, 0.875, 0.75, 0.625, 0.75])
me_cube.update()
me_cube_016 = bpy.data.meshes.new('Cube.016')
me_cube_016.from_pydata([(-1.0, -0.9499, -1.0), (-0.8783, -0.5671, 1.0), (-1.0, 0.9499, -1.0), (-0.8783, 0.5671, 1.0), (1.0, -0.9499, -1.0), (0.917, -0.5671, 1.0), (1.0, 0.9499, -1.0), (0.917, 0.5671, 1.0)], [], [(0, 1, 3, 2), (2, 3, 7, 6), (6, 7, 5, 4), (4, 5, 1, 0), (2, 6, 4, 0), (7, 3, 1, 5)])
_uv = me_cube_016.uv_layers.new(name='UVMap')
_uv.uv.foreach_set('vector', [0.375, 0.0, 0.625, 0.0, 0.625, 0.25, 0.375, 0.25, 0.375, 0.25, 0.625, 0.25, 0.625, 0.5, 0.375, 0.5, 0.375, 0.5, 0.625, 0.5, 0.625, 0.75, 0.375, 0.75, 0.375, 0.75, 0.625, 0.75, 0.625, 1.0, 0.375, 1.0, 0.125, 0.5, 0.375, 0.5, 0.375, 0.75, 0.125, 0.75, 0.625, 0.5, 0.875, 0.5, 0.875, 0.75, 0.625, 0.75])
me_cube_016.materials.append(mat_material_007)
me_cube_016.update()
me_cube_017 = bpy.data.meshes.new('Cube.017')
me_cube_017.from_pydata([(-1.0, -0.9499, -1.0), (-0.8783, -0.5671, 1.0), (-1.0, 0.9499, -1.0), (-0.8783, 0.5671, 1.0), (1.0, -0.9499, -1.0), (0.917, -0.5671, 1.0), (1.0, 0.9499, -1.0), (0.917, 0.5671, 1.0)], [], [(0, 1, 3, 2), (2, 3, 7, 6), (6, 7, 5, 4), (4, 5, 1, 0), (2, 6, 4, 0), (7, 3, 1, 5)])
_uv = me_cube_017.uv_layers.new(name='UVMap')
_uv.uv.foreach_set('vector', [0.375, 0.0, 0.625, 0.0, 0.625, 0.25, 0.375, 0.25, 0.375, 0.25, 0.625, 0.25, 0.625, 0.5, 0.375, 0.5, 0.375, 0.5, 0.625, 0.5, 0.625, 0.75, 0.375, 0.75, 0.375, 0.75, 0.625, 0.75, 0.625, 1.0, 0.375, 1.0, 0.125, 0.5, 0.375, 0.5, 0.375, 0.75, 0.125, 0.75, 0.625, 0.5, 0.875, 0.5, 0.875, 0.75, 0.625, 0.75])
me_cube_017.materials.append(mat_material_006)
me_cube_017.update()

# ---- objects
ob_cube = bpy.data.objects.new('Cube', me_cube_001)
ob_cube_001 = bpy.data.objects.new('Cube.001', me_cube_002)
ob_cube_003 = bpy.data.objects.new('Cube.003', me_cube_004)
ob_cube_004 = bpy.data.objects.new('Cube.004', me_cube_005)
ob_cube_005 = bpy.data.objects.new('Cube.005', me_cube_006)
ob_cube_006 = bpy.data.objects.new('Cube.006', me_cube_007)
ob_cube_007 = bpy.data.objects.new('Cube.007', me_cube_010)
ob_cube_008 = bpy.data.objects.new('Cube.008', me_cube_011)
ob_cube_009 = bpy.data.objects.new('Cube.009', me_cube_012)
ob_cube_010 = bpy.data.objects.new('Cube.010', me_cube_013)
ob_cube_011 = bpy.data.objects.new('Cube.011', me_cube_014)
ob_cube_012 = bpy.data.objects.new('Cube.012', me_cube_015)
ob_cylinder_001 = bpy.data.objects.new('Cylinder.001', me_cylinder_004)
ob_cylinder_002 = bpy.data.objects.new('Cylinder.002', me_cylinder_001)
ob_cylinder_003 = bpy.data.objects.new('Cylinder.003', me_cylinder_002)
ob_cylinder_004 = bpy.data.objects.new('Cylinder.004', me_cylinder_003)
ob_cylinder_006 = bpy.data.objects.new('Cylinder.006', me_cylinder_007)
ob_cube_002 = bpy.data.objects.new('Cube.002', me_cube_003)
ob_cube_013 = bpy.data.objects.new('Cube.013', me_cube_008)
ob_cube_014 = bpy.data.objects.new('Cube.014', me_cube_009)
ob_cylinder_005 = bpy.data.objects.new('Cylinder.005', me_cylinder_009)
ob_cylinder_007 = bpy.data.objects.new('Cylinder.007', me_cylinder_010)
ob_cylinder_008 = bpy.data.objects.new('Cylinder.008', me_cylinder_011)
ob_cube_015 = bpy.data.objects.new('Cube.015', me_cube)
ob_cube_016 = bpy.data.objects.new('Cube.016', me_cube_016)
ob_cube_017 = bpy.data.objects.new('Cube.017', me_cube_017)

# ---- transforms, parenting, visibility, modifiers, constraints
ob_cube.location = (0.0, 0.0, 0.0)
ob_cube.scale = (3.329, 6.076, 1.0)
ob_cube_001.location = (0.0, -7.199, -1.176)
ob_cube_001.scale = (3.532, 0.3189, 0.257)
ob_cube_003.location = (-2.709, -7.204, 0.5291)
ob_cube_003.scale = (0.3107, 0.3107, 0.3107)
ob_cube_004.location = (2.8, -7.204, 0.5291)
ob_cube_004.scale = (0.3107, 0.3107, 0.3107)
ob_cube_005.location = (-2.983, 5.793, 0.418)
ob_cube_005.scale = (0.3107, 0.3107, 0.5637)
ob_cube_006.location = (2.975, 5.836, 0.394)
ob_cube_006.scale = (0.3107, 0.3107, 0.5637)
ob_cube_007.location = (-3.127, -7.197, 0.5291)
ob_cube_007.scale = (0.09973, 0.3107, 0.3107)
ob_cube_008.location = (3.174, -7.197, 0.5291)
ob_cube_008.scale = (0.09973, 0.3107, 0.3107)
ob_cube_009.location = (3.143, -0.8625, 0.4117)
ob_cube_009.scale = (0.3311, 0.4333, 0.1716)
ob_cube_010.location = (3.143, 1.955, 0.4117)
ob_cube_010.scale = (0.3311, 0.4333, 0.1716)
ob_cube_011.location = (-3.19, -0.8625, 0.4117)
ob_cube_011.scale = (0.3311, 0.4333, 0.1716)
ob_cube_012.location = (-3.19, 1.955, 0.4117)
ob_cube_012.scale = (0.3311, 0.4333, 0.1716)
ob_cylinder_001.location = (-3.253, -5.086, -1.076)
ob_cylinder_001.rotation_euler = (-0.0, 1.571, 0.0)
ob_cylinder_001.scale = (1.545, 1.545, 0.3408)
ob_cylinder_002.location = (3.165, -5.086, -1.076)
ob_cylinder_002.rotation_euler = (-0.0, 1.571, 0.0)
ob_cylinder_002.scale = (1.545, 1.545, 0.3408)
ob_cylinder_003.location = (-3.253, 4.212, -1.076)
ob_cylinder_003.rotation_euler = (-0.0, 1.571, 0.0)
ob_cylinder_003.scale = (1.545, 1.545, 0.3408)
ob_cylinder_004.location = (3.165, 4.212, -1.076)
ob_cylinder_004.rotation_euler = (-0.0, 1.571, 0.0)
ob_cylinder_004.scale = (1.545, 1.545, 0.3408)
ob_cylinder_006.location = (-2.994, 4.24, -1.032)
ob_cylinder_006.rotation_euler = (-0.0, 1.571, 0.0)
ob_cylinder_006.scale = (1.113, 1.113, 0.3957)
ob_cube_002.location = (0.0, -5.083, -0.2714)
ob_cube_002.scale = (2.576, 1.0, 1.0)
ob_cube_013.location = (0.0, 4.287, -0.2714)
ob_cube_013.scale = (2.576, 1.0, 1.0)
ob_cube_014.location = (0.0, 5.949, -1.176)
ob_cube_014.scale = (3.532, 0.3189, 0.257)
ob_cylinder_005.location = (-2.994, -5.078, -1.032)
ob_cylinder_005.rotation_euler = (-0.0, 1.571, 0.0)
ob_cylinder_005.scale = (1.113, 1.113, 0.3957)
ob_cylinder_007.location = (3.118, -5.078, -1.032)
ob_cylinder_007.rotation_euler = (-3.142, 1.571, 0.0)
ob_cylinder_007.scale = (1.113, 1.113, 0.3957)
ob_cylinder_008.location = (3.118, 4.24, -1.032)
ob_cylinder_008.rotation_euler = (-3.142, 1.571, 0.0)
ob_cylinder_008.scale = (1.113, 1.113, 0.3957)
ob_cube_015.location = (-0.03646, 0.2671, 4.141)
ob_cube_015.scale = (-0.9054, 0.5912, 0.27)
ob_cube_016.location = (1.368, 0.2671, 4.09)
ob_cube_016.scale = (-0.8767, 0.3986, 0.2327)
ob_cube_017.location = (-1.369, 0.2671, 4.09)
ob_cube_017.scale = (-0.8767, 0.3986, 0.2327)

# ---- collection membership
col_collection.objects.link(ob_cube)
col_collection.objects.link(ob_cube_001)
col_collection.objects.link(ob_cube_003)
col_collection.objects.link(ob_cube_004)
col_collection.objects.link(ob_cube_005)
col_collection.objects.link(ob_cube_006)
col_collection.objects.link(ob_cube_007)
col_collection.objects.link(ob_cube_008)
col_collection.objects.link(ob_cube_009)
col_collection.objects.link(ob_cube_010)
col_collection.objects.link(ob_cube_011)
col_collection.objects.link(ob_cube_012)
col_collection.objects.link(ob_cylinder_001)
col_collection.objects.link(ob_cylinder_002)
col_collection.objects.link(ob_cylinder_003)
col_collection.objects.link(ob_cylinder_004)
col_collection.objects.link(ob_cylinder_006)
col_collection.objects.link(ob_cube_002)
col_collection.objects.link(ob_cube_013)
col_collection.objects.link(ob_cube_014)
col_collection.objects.link(ob_cylinder_005)
col_collection.objects.link(ob_cylinder_007)
col_collection.objects.link(ob_cylinder_008)
col_collection.objects.link(ob_cube_015)
col_collection.objects.link(ob_cube_016)
col_collection.objects.link(ob_cube_017)

# ---- scene / render settings (as saved in the file)
scene.frame_start = 1; scene.frame_end = 250; scene.frame_set(0)
scene.render.engine = 'BLENDER_EEVEE_NEXT'
bpy.context.view_layer.update()

# ---- added for rendering (the .blend has no active camera and no usable light): camera, sun
cam_auto = bpy.data.cameras.new('AutoCamera')
cam_auto.lens = 50.0
cam_auto.sensor_width = 36.0
cam_auto.clip_end = 1000.0
ob_auto_camera = bpy.data.objects.new('AutoCamera', cam_auto)
scene.collection.objects.link(ob_auto_camera)
ob_auto_camera.location = (15.6809, -19.5616, 13.7019)
ob_auto_camera.rotation_euler = (1.09748, -7.21219e-08, 0.694738)
scene.camera = ob_auto_camera
light_auto_sun = bpy.data.lights.new('AutoSun', 'SUN')
light_auto_sun.energy = 3.0
light_auto_sun.angle = 0.0523599
ob_auto_sun = bpy.data.objects.new('AutoSun', light_auto_sun)
scene.collection.objects.link(ob_auto_sun)
ob_auto_sun.rotation_euler = (0.872665, 0.174533, 0.523599)
bpy.context.view_layer.update()
